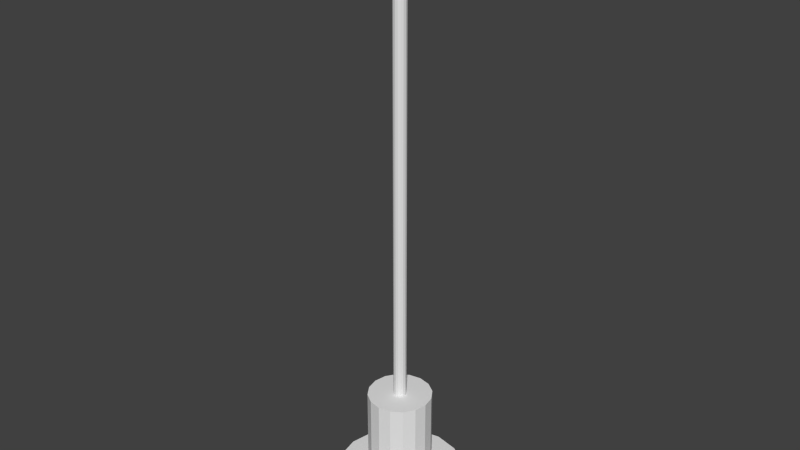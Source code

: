 # Source: antenna.blend  (saved by Blender 2.69.0; exported with 4.5.12 LTS)
import bpy
from mathutils import Matrix  # noqa: F401  (used for matrix-valued properties, if any)

bpy.ops.wm.read_factory_settings(use_empty=True)
scene = bpy.context.scene
scene.name = 'Scene'

# ---- collections
col_collection_1 = bpy.data.collections.new('Collection 1'); scene.collection.children.link(col_collection_1)

# ---- materials (node trees are filled in below, after node groups)
mat_metal_smooth_silver_001 = bpy.data.materials.new('metal-smooth-silver.001')

# ---- material node trees

# ---- world
world_world = bpy.data.worlds.new('World'); scene.world = world_world
world_world.color = (0.05088, 0.05088, 0.05088)
world_world.use_sun_shadow = False
world_world.sun_shadow_jitter_overblur = 0.0
world_world.cycles.sampling_method = 'MANUAL'
world_world.cycles.sample_map_resolution = 256

# ---- meshes
me_sphere = bpy.data.meshes.new('Sphere')
me_sphere.from_pydata([(-0.1951, 0.0, 46.31), (-0.3827, 0.0, 46.25), (-0.5556, 0.0, 46.16), (-0.7071, 0.0, 46.03), (-0.8315, 0.0, 45.88), (-0.9239, 0.0, 45.71), (-0.9808, 0.0, 45.52), (-1.0, 0.0, 45.33), (-0.9808, 0.0, 45.13), (-0.9239, 0.0, 44.94), (-0.8315, 0.0, 44.77), (-0.7071, 0.0, 44.62), (-0.5556, 0.0, 44.49), (-0.3827, 0.0, 44.4), (-0.1951, 0.0, 44.35), (3.258e-07, 0.0, 44.33), (-0.1913, 0.03806, 46.31), (-0.3753, 0.07466, 46.25), (-0.5449, 0.1084, 46.16), (-0.6935, 0.1379, 46.03), (-0.8155, 0.1622, 45.88), (-0.9061, 0.1802, 45.71), (-0.9619, 0.1913, 45.52), (-0.9808, 0.1951, 45.33), (-0.9619, 0.1913, 45.13), (-0.9061, 0.1802, 44.94), (-0.8155, 0.1622, 44.77), (-0.6935, 0.1379, 44.62), (-0.5449, 0.1084, 44.49), (-0.3753, 0.07466, 44.4), (-0.1913, 0.03806, 44.35), (-0.1802, 0.07466, 46.31), (-0.3536, 0.1464, 46.25), (-0.5133, 0.2126, 46.16), (-0.6533, 0.2706, 46.03), (-0.7682, 0.3182, 45.88), (-0.8536, 0.3536, 45.71), (-0.9061, 0.3753, 45.52), (-0.9239, 0.3827, 45.33), (-0.9061, 0.3753, 45.13), (-0.8536, 0.3536, 44.94), (-0.7682, 0.3182, 44.77), (-0.6533, 0.2706, 44.62), (-0.5133, 0.2126, 44.49), (-0.3536, 0.1464, 44.4), (-0.1802, 0.07466, 44.35), (-0.1622, 0.1084, 46.31), (-0.3182, 0.2126, 46.25), (-0.4619, 0.3087, 46.16), (-0.5879, 0.3928, 46.03), (-0.6913, 0.4619, 45.88), (-0.7682, 0.5133, 45.71), (-0.8155, 0.5449, 45.52), (-0.8315, 0.5556, 45.33), (-0.8155, 0.5449, 45.13), (-0.7682, 0.5133, 44.94), (-0.6913, 0.4619, 44.77), (-0.5879, 0.3928, 44.62), (-0.4619, 0.3087, 44.49), (-0.3182, 0.2126, 44.4), (-0.1622, 0.1084, 44.35), (-0.1379, 0.1379, 46.31), (-0.2706, 0.2706, 46.25), (-0.3928, 0.3928, 46.16), (-0.5, 0.5, 46.03), (-0.5879, 0.5879, 45.88), (-0.6533, 0.6533, 45.71), (-0.6935, 0.6935, 45.52), (-0.7071, 0.7071, 45.33), (-0.6935, 0.6935, 45.13), (-0.6533, 0.6533, 44.94), (-0.5879, 0.5879, 44.77), (-0.5, 0.5, 44.62), (-0.3928, 0.3928, 44.49), (-0.2706, 0.2706, 44.4), (-0.1379, 0.1379, 44.35), (-0.1084, 0.1622, 46.31), (-0.2126, 0.3182, 46.25), (-0.3087, 0.4619, 46.16), (-0.3928, 0.5879, 46.03), (-0.4619, 0.6913, 45.88), (-0.5133, 0.7682, 45.71), (-0.5449, 0.8155, 45.52), (-0.5556, 0.8315, 45.33), (-0.5449, 0.8155, 45.13), (-0.5133, 0.7682, 44.94), (-0.4619, 0.6913, 44.77), (-0.3928, 0.5879, 44.62), (-0.3087, 0.4619, 44.49), (-0.2126, 0.3182, 44.4), (-0.1084, 0.1622, 44.35), (-0.07466, 0.1802, 46.31), (-0.1464, 0.3536, 46.25), (-0.2126, 0.5133, 46.16), (-0.2706, 0.6533, 46.03), (-0.3182, 0.7682, 45.88), (-0.3536, 0.8536, 45.71), (-0.3753, 0.9061, 45.52), (-0.3827, 0.9239, 45.33), (-0.3753, 0.9061, 45.13), (-0.3536, 0.8536, 44.94), (-0.3182, 0.7682, 44.77), (-0.2706, 0.6533, 44.62), (-0.2126, 0.5133, 44.49), (-0.1464, 0.3536, 44.4), (-0.07466, 0.1802, 44.35), (-0.03806, 0.1913, 46.31), (-0.07466, 0.3753, 46.25), (-0.1084, 0.5449, 46.16), (-0.1379, 0.6935, 46.03), (-0.1622, 0.8155, 45.88), (-0.1802, 0.9061, 45.71), (-0.1913, 0.9619, 45.52), (-0.1951, 0.9808, 45.33), (-0.1913, 0.9619, 45.13), (-0.1802, 0.9061, 44.94), (-0.1622, 0.8155, 44.77), (-0.1379, 0.6935, 44.62), (-0.1084, 0.5449, 44.49), (-0.07466, 0.3753, 44.4), (-0.03806, 0.1913, 44.35), (3.364e-07, 0.1951, 46.31), (3.731e-07, 0.3827, 46.25), (3.802e-07, 0.5556, 46.16), (4.165e-07, 0.7071, 46.03), (3.882e-07, 0.8315, 45.88), (3.396e-07, 0.9239, 45.71), (4.025e-07, 0.9808, 45.52), (3.481e-07, 1.0, 45.33), (3.703e-07, 0.9808, 45.13), (3.951e-07, 0.9239, 44.94), (3.882e-07, 0.8315, 44.77), (4.165e-07, 0.7071, 44.62), (3.759e-07, 0.5556, 44.49), (3.309e-07, 0.3827, 44.4), (3.366e-07, 0.1951, 44.35), (0.03806, 0.1913, 46.31), (0.07466, 0.3753, 46.25), (0.1084, 0.5449, 46.16), (0.138, 0.6935, 46.03), (0.1622, 0.8155, 45.88), (0.1802, 0.9061, 45.71), (0.1913, 0.9619, 45.52), (0.1951, 0.9808, 45.33), (0.1913, 0.9619, 45.13), (0.1802, 0.9061, 44.94), (0.1622, 0.8155, 44.77), (0.138, 0.6935, 44.62), (0.1084, 0.5449, 44.49), (0.07466, 0.3753, 44.4), (0.03806, 0.1913, 44.35), (0.07466, 0.1802, 46.31), (0.1464, 0.3536, 46.25), (0.2126, 0.5133, 46.16), (0.2706, 0.6533, 46.03), (0.3182, 0.7682, 45.88), (0.3536, 0.8536, 45.71), (0.3753, 0.9061, 45.52), (0.3827, 0.9239, 45.33), (0.3753, 0.9061, 45.13), (0.3536, 0.8536, 44.94), (0.3182, 0.7682, 44.77), (0.2706, 0.6533, 44.62), (0.2126, 0.5133, 44.49), (0.1464, 0.3536, 44.4), (0.07466, 0.1802, 44.35), (0.1084, 0.1622, 46.31), (0.2126, 0.3182, 46.25), (0.3087, 0.4619, 46.16), (0.3928, 0.5879, 46.03), (0.4619, 0.6913, 45.88), (0.5133, 0.7682, 45.71), (0.5449, 0.8155, 45.52), (0.5556, 0.8315, 45.33), (0.5449, 0.8155, 45.13), (0.5133, 0.7682, 44.94), (0.4619, 0.6913, 44.77), (0.3928, 0.5879, 44.62), (0.3087, 0.4619, 44.49), (0.2126, 0.3182, 44.4), (0.1084, 0.1622, 44.35), (0.138, 0.1379, 46.31), (0.2706, 0.2706, 46.25), (0.3928, 0.3928, 46.16), (0.5, 0.5, 46.03), (0.5879, 0.5879, 45.88), (0.6533, 0.6533, 45.71), (0.6935, 0.6935, 45.52), (0.7071, 0.7071, 45.33), (0.6935, 0.6935, 45.13), (0.6533, 0.6533, 44.94), (0.5879, 0.5879, 44.77), (0.5, 0.5, 44.62), (0.3928, 0.3928, 44.49), (0.2706, 0.2706, 44.4), (0.138, 0.1379, 44.35), (0.1622, 0.1084, 46.31), (0.3182, 0.2126, 46.25), (0.4619, 0.3087, 46.16), (0.5879, 0.3928, 46.03), (0.6913, 0.4619, 45.88), (0.7682, 0.5133, 45.71), (0.8155, 0.5449, 45.52), (0.8315, 0.5556, 45.33), (0.8155, 0.5449, 45.13), (0.7682, 0.5133, 44.94), (0.6913, 0.4619, 44.77), (0.5879, 0.3928, 44.62), (0.4619, 0.3087, 44.49), (0.3182, 0.2126, 44.4), (0.1622, 0.1084, 44.35), (0.1802, 0.07466, 46.31), (0.3536, 0.1464, 46.25), (0.5133, 0.2126, 46.16), (0.6533, 0.2706, 46.03), (0.7682, 0.3182, 45.88), (0.8536, 0.3536, 45.71), (0.9061, 0.3753, 45.52), (0.9239, 0.3827, 45.33), (0.9061, 0.3753, 45.13), (0.8536, 0.3536, 44.94), (0.7682, 0.3182, 44.77), (0.6533, 0.2706, 44.62), (0.5133, 0.2126, 44.49), (0.3536, 0.1464, 44.4), (0.1802, 0.07466, 44.35), (0.1913, 0.03806, 46.31), (0.3753, 0.07466, 46.25), (0.5449, 0.1084, 46.16), (0.6935, 0.1379, 46.03), (0.8155, 0.1622, 45.88), (0.9061, 0.1802, 45.71), (0.9619, 0.1913, 45.52), (0.9808, 0.1951, 45.33), (0.9619, 0.1913, 45.13), (0.9061, 0.1802, 44.94), (0.8155, 0.1622, 44.77), (0.6935, 0.1379, 44.62), (0.5449, 0.1084, 44.49), (0.3753, 0.07466, 44.4), (0.1913, 0.03806, 44.35), (0.1951, -1.85e-08, 46.31), (0.3827, -7.206e-08, 46.25), (0.5556, -9.813e-08, 46.16), (0.7071, -1.331e-07, 46.03), (0.8315, -1.224e-07, 45.88), (0.9239, -5.921e-08, 45.71), (0.9808, -1.221e-07, 45.52), (1.0, -1.145e-07, 45.33), (0.9808, -7.524e-08, 45.13), (0.9239, -6.785e-08, 44.94), (0.8315, -1.224e-07, 44.77), (0.7071, -1.331e-07, 44.62), (0.5556, -9.68e-08, 44.49), (0.3827, -4.299e-08, 44.4), (0.1951, -1.509e-08, 44.35), (0.1913, -0.03806, 46.31), (0.3753, -0.07466, 46.25), (0.5449, -0.1084, 46.16), (0.6935, -0.1379, 46.03), (0.8155, -0.1622, 45.88), (0.9061, -0.1802, 45.71), (0.9619, -0.1913, 45.52), (0.9808, -0.1951, 45.33), (0.9619, -0.1913, 45.13), (0.9061, -0.1802, 44.94), (0.8155, -0.1622, 44.77), (0.6935, -0.1379, 44.62), (0.5449, -0.1084, 44.49), (0.3753, -0.07466, 44.4), (0.1913, -0.03806, 44.35), (0.1802, -0.07466, 46.31), (0.3536, -0.1464, 46.25), (0.5133, -0.2126, 46.16), (0.6533, -0.2706, 46.03), (0.7682, -0.3182, 45.88), (0.8536, -0.3536, 45.71), (0.9061, -0.3753, 45.52), (0.9239, -0.3827, 45.33), (0.9061, -0.3753, 45.13), (0.8536, -0.3536, 44.94), (0.7682, -0.3182, 44.77), (0.6533, -0.2706, 44.62), (0.5133, -0.2126, 44.49), (0.3536, -0.1464, 44.4), (0.1802, -0.07466, 44.35), (0.1622, -0.1084, 46.31), (0.3182, -0.2126, 46.25), (0.4619, -0.3087, 46.16), (0.5879, -0.3928, 46.03), (0.6913, -0.4619, 45.88), (0.7682, -0.5133, 45.71), (0.8155, -0.5449, 45.52), (0.8315, -0.5556, 45.33), (0.8155, -0.5449, 45.13), (0.7682, -0.5133, 44.94), (0.6913, -0.4619, 44.77), (0.5879, -0.3928, 44.62), (0.4619, -0.3087, 44.49), (0.3182, -0.2126, 44.4), (0.1622, -0.1084, 44.35), (0.138, -0.1379, 46.31), (0.2706, -0.2706, 46.25), (0.3928, -0.3928, 46.16), (0.5, -0.5, 46.03), (0.5879, -0.5879, 45.88), (0.6533, -0.6533, 45.71), (0.6935, -0.6935, 45.52), (0.7071, -0.7071, 45.33), (0.6935, -0.6935, 45.13), (0.6533, -0.6533, 44.94), (0.5879, -0.5879, 44.77), (0.5, -0.5, 44.62), (0.3928, -0.3928, 44.49), (0.2706, -0.2706, 44.4), (0.138, -0.1379, 44.35), (0.1084, -0.1622, 46.31), (0.2126, -0.3182, 46.25), (0.3087, -0.4619, 46.16), (0.3928, -0.5879, 46.03), (0.4619, -0.6913, 45.88), (0.5133, -0.7682, 45.71), (0.5449, -0.8155, 45.52), (0.5556, -0.8315, 45.33), (0.5449, -0.8155, 45.13), (0.5133, -0.7682, 44.94), (0.4619, -0.6913, 44.77), (0.3928, -0.5879, 44.62), (0.3087, -0.4619, 44.49), (0.2126, -0.3182, 44.4), (0.1084, -0.1622, 44.35), (0.07466, -0.1802, 46.31), (0.1464, -0.3536, 46.25), (0.2126, -0.5133, 46.16), (0.2706, -0.6533, 46.03), (0.3182, -0.7682, 45.88), (0.3536, -0.8536, 45.71), (0.3753, -0.9061, 45.52), (0.3827, -0.9239, 45.33), (0.3753, -0.9061, 45.13), (0.3536, -0.8536, 44.94), (0.3182, -0.7682, 44.77), (0.2706, -0.6533, 44.62), (0.2126, -0.5133, 44.49), (0.1464, -0.3536, 44.4), (0.07466, -0.1802, 44.35), (0.03806, -0.1913, 46.31), (0.07466, -0.3753, 46.25), (0.1084, -0.5449, 46.16), (0.1379, -0.6935, 46.03), (0.1622, -0.8155, 45.88), (0.1802, -0.9061, 45.71), (0.1913, -0.9619, 45.52), (0.1951, -0.9808, 45.33), (0.1913, -0.9619, 45.13), (0.1802, -0.9061, 44.94), (0.1622, -0.8155, 44.77), (0.1379, -0.6935, 44.62), (0.1084, -0.5449, 44.49), (0.07466, -0.3753, 44.4), (0.03806, -0.1913, 44.35), (2.965e-07, -0.1951, 46.31), (2.151e-07, -0.3827, 46.25), (1.831e-07, -0.5556, 46.16), (1.364e-07, -0.7071, 46.03), (1.501e-07, -0.8315, 45.88), (1.781e-07, -0.9239, 45.71), (8.306e-08, -0.9808, 45.52), (1.229e-07, -1.0, 45.33), (1.475e-07, -0.9808, 45.13), (2.133e-07, -0.9239, 44.94), (1.501e-07, -0.8315, 44.77), (1.364e-07, -0.7071, 44.62), (2.136e-07, -0.5556, 44.49), (2.573e-07, -0.3827, 44.4), (2.97e-07, -0.1951, 44.35), (-0.03806, -0.1913, 46.31), (-0.07466, -0.3753, 46.25), (-0.1084, -0.5449, 46.16), (-0.1379, -0.6935, 46.03), (-0.1622, -0.8155, 45.88), (-0.1802, -0.9061, 45.71), (-0.1913, -0.9619, 45.52), (-0.1951, -0.9808, 45.33), (-0.1913, -0.9619, 45.13), (-0.1802, -0.9061, 44.94), (-0.1622, -0.8155, 44.77), (-0.1379, -0.6935, 44.62), (-0.1084, -0.5449, 44.49), (-0.07466, -0.3753, 44.4), (-0.03806, -0.1913, 44.35), (-0.07466, -0.1802, 46.31), (-0.1464, -0.3536, 46.25), (-0.2126, -0.5133, 46.16), (-0.2706, -0.6533, 46.03), (-0.3182, -0.7682, 45.88), (-0.3536, -0.8536, 45.71), (-0.3753, -0.9061, 45.52), (-0.3827, -0.9239, 45.33), (-0.3753, -0.9061, 45.13), (-0.3536, -0.8536, 44.94), (-0.3182, -0.7682, 44.77), (-0.2706, -0.6533, 44.62), (-0.2126, -0.5133, 44.49), (-0.1464, -0.3536, 44.4), (-0.07466, -0.1802, 44.35), (-0.1084, -0.1622, 46.31), (-0.2126, -0.3182, 46.25), (-0.3087, -0.4619, 46.16), (-0.3928, -0.5879, 46.03), (-0.4619, -0.6913, 45.88), (-0.5133, -0.7682, 45.71), (-0.5449, -0.8155, 45.52), (-0.5556, -0.8315, 45.33), (-0.5449, -0.8155, 45.13), (-0.5133, -0.7682, 44.94), (-0.4619, -0.6913, 44.77), (-0.3928, -0.5879, 44.62), (-0.3087, -0.4619, 44.49), (-0.2126, -0.3182, 44.4), (-0.1084, -0.1622, 44.35), (9.544e-08, -2.304e-07, 46.33), (-0.1379, -0.1379, 46.31), (-0.2706, -0.2706, 46.25), (-0.3928, -0.3928, 46.16), (-0.5, -0.5, 46.03), (-0.5879, -0.5879, 45.88), (-0.6533, -0.6533, 45.71), (-0.6935, -0.6935, 45.52), (-0.7071, -0.7071, 45.33), (-0.6935, -0.6935, 45.13), (-0.6533, -0.6533, 44.94), (-0.5879, -0.5879, 44.77), (-0.5, -0.5, 44.62), (-0.3928, -0.3928, 44.49), (-0.2706, -0.2706, 44.4), (-0.1379, -0.1379, 44.35), (-0.1622, -0.1084, 46.31), (-0.3182, -0.2126, 46.25), (-0.4619, -0.3087, 46.16), (-0.5879, -0.3928, 46.03), (-0.6913, -0.4619, 45.88), (-0.7682, -0.5133, 45.71), (-0.8155, -0.5449, 45.52), (-0.8315, -0.5556, 45.33), (-0.8155, -0.5449, 45.13), (-0.7682, -0.5133, 44.94), (-0.6913, -0.4619, 44.77), (-0.5879, -0.3928, 44.62), (-0.4619, -0.3087, 44.49), (-0.3182, -0.2126, 44.4), (-0.1622, -0.1084, 44.35), (-0.1802, -0.07466, 46.31), (-0.3536, -0.1464, 46.25), (-0.5133, -0.2126, 46.16), (-0.6533, -0.2706, 46.03), (-0.7682, -0.3182, 45.88), (-0.8536, -0.3536, 45.71), (-0.9061, -0.3753, 45.52), (-0.9239, -0.3827, 45.33), (-0.9061, -0.3753, 45.13), (-0.8536, -0.3536, 44.94), (-0.7682, -0.3182, 44.77), (-0.6533, -0.2706, 44.62), (-0.5133, -0.2126, 44.49), (-0.3536, -0.1464, 44.4), (-0.1802, -0.07466, 44.35), (-0.1913, -0.03806, 46.31), (-0.3753, -0.07466, 46.25), (-0.5449, -0.1084, 46.16), (-0.6935, -0.1379, 46.03), (-0.8155, -0.1622, 45.88), (-0.9061, -0.1802, 45.71), (-0.9619, -0.1913, 45.52), (-0.9808, -0.1951, 45.33), (-0.9619, -0.1913, 45.13), (-0.9061, -0.1802, 44.94), (-0.8155, -0.1622, 44.77), (-0.6935, -0.1379, 44.62), (-0.5449, -0.1084, 44.49), (-0.3753, -0.07466, 44.4), (-0.1913, -0.03806, 44.35), (0.0, 5.0, 0.0), (0.0, 5.0, 1.515), (1.913, 4.619, 0.0), (1.913, 4.619, 1.515), (3.536, 3.536, 0.0), (3.536, 3.536, 1.515), (4.619, 1.913, 0.0), (4.619, 1.913, 1.515), (5.0, -2.186e-07, 0.0), (5.0, -2.186e-07, 1.515), (4.619, -1.913, 0.0), (4.619, -1.913, 1.515), (3.536, -3.536, 0.0), (3.536, -3.536, 1.515), (1.913, -4.619, 0.0), (1.913, -4.619, 1.515), (7.55e-07, -5.0, 0.0), (7.55e-07, -5.0, 1.515), (-1.913, -4.619, 0.0), (-1.913, -4.619, 1.515), (-3.536, -3.536, 0.0), (-3.536, -3.536, 1.515), (-4.619, -1.913, 0.0), (-4.619, -1.913, 1.515), (-5.0, 5.962e-08, 0.0), (-5.0, 5.962e-08, 1.515), (-4.619, 1.913, 0.0), (-4.619, 1.913, 1.515), (-3.536, 3.536, 0.0), (-3.536, 3.536, 1.515), (-1.913, 4.619, 0.0), (-1.913, 4.619, 1.515), (2.145e-07, 2.5, 1.515), (0.9567, 2.31, 1.515), (1.768, 1.768, 1.515), (2.31, 0.9567, 1.515), (2.5, -1.049e-07, 1.515), (2.31, -0.9567, 1.515), (1.768, -1.768, 1.515), (0.9567, -2.31, 1.515), (5.92e-07, -2.5, 1.515), (-0.9567, -2.31, 1.515), (-1.768, -1.768, 1.515), (-2.31, -0.9567, 1.515), (-2.5, 3.416e-08, 1.515), (-2.31, 0.9567, 1.515), (-1.768, 1.768, 1.515), (-0.9567, 2.31, 1.515), (2.145e-07, 2.5, 8.704), (0.9567, 2.31, 8.704), (1.768, 1.768, 8.704), (2.31, 0.9567, 8.704), (2.5, -1.049e-07, 8.704), (2.31, -0.9567, 8.704), (1.768, -1.768, 8.704), (0.9567, -2.31, 8.704), (5.92e-07, -2.5, 8.704), (-0.9567, -2.31, 8.704), (-1.768, -1.768, 8.704), (-2.31, -0.9567, 8.704), (-2.5, 3.416e-08, 8.704), (-2.31, 0.9567, 8.704), (-1.768, 1.768, 8.704), (-0.9567, 2.31, 8.704), (4.148e-07, 0.5, 8.704), (0.1913, 0.4619, 8.704), (0.3536, 0.3536, 8.704), (0.4619, 0.1913, 8.704), (0.5, -1.707e-08, 8.704), (0.4619, -0.1913, 8.704), (0.3536, -0.3536, 8.704), (0.1913, -0.4619, 8.704), (4.903e-07, -0.5, 8.704), (-0.1913, -0.4619, 8.704), (-0.3536, -0.3536, 8.704), (-0.4619, -0.1913, 8.704), (-0.5, 1.074e-08, 8.704), (-0.4619, 0.1913, 8.704), (-0.3536, 0.3536, 8.704), (-0.1913, 0.4619, 8.704), (4.148e-07, 0.5, 44.86), (0.1913, 0.4619, 44.86), (0.3536, 0.3536, 44.86), (0.4619, 0.1913, 44.86), (0.5, -1.707e-08, 44.86), (0.4619, -0.1913, 44.86), (0.3536, -0.3536, 44.86), (0.1913, -0.4619, 44.86), (4.903e-07, -0.5, 44.86), (-0.1913, -0.4619, 44.86), (-0.3536, -0.3536, 44.86), (-0.4619, -0.1913, 44.86), (-0.5, 1.074e-08, 44.86), (-0.4619, 0.1913, 44.86), (-0.3536, 0.3536, 44.86), (-0.1913, 0.4619, 44.86)], [], [(12, 11, 27, 28), (8, 7, 23, 24), (4, 3, 19, 20), (13, 12, 28, 29), (9, 8, 24, 25), (5, 4, 20, 21), (1, 0, 16, 17), (2, 1, 17, 18), (14, 13, 29, 30), (10, 9, 25, 26), (6, 5, 21, 22), (7, 6, 22, 23), (3, 2, 18, 19), (11, 10, 26, 27), (28, 27, 42, 43), (24, 23, 38, 39), (20, 19, 34, 35), (17, 16, 31, 32), (29, 28, 43, 44), (25, 24, 39, 40), (21, 20, 35, 36), (22, 21, 36, 37), (18, 17, 32, 33), (30, 29, 44, 45), (26, 25, 40, 41), (27, 26, 41, 42), (23, 22, 37, 38), (19, 18, 33, 34), (34, 33, 48, 49), (42, 41, 56, 57), (38, 37, 52, 53), (39, 38, 53, 54), (35, 34, 49, 50), (43, 42, 57, 58), (44, 43, 58, 59), (40, 39, 54, 55), (36, 35, 50, 51), (32, 31, 46, 47), (45, 44, 59, 60), (41, 40, 55, 56), (37, 36, 51, 52), (33, 32, 47, 48), (56, 55, 70, 71), (52, 51, 66, 67), (48, 47, 62, 63), (60, 59, 74, 75), (57, 56, 71, 72), (53, 52, 67, 68), (49, 48, 63, 64), (58, 57, 72, 73), (54, 53, 68, 69), (50, 49, 64, 65), (51, 50, 65, 66), (47, 46, 61, 62), (59, 58, 73, 74), (55, 54, 69, 70), (74, 73, 88, 89), (70, 69, 84, 85), (66, 65, 80, 81), (62, 61, 76, 77), (63, 62, 77, 78), (75, 74, 89, 90), (71, 70, 85, 86), (67, 66, 81, 82), (68, 67, 82, 83), (64, 63, 78, 79), (72, 71, 86, 87), (73, 72, 87, 88), (69, 68, 83, 84), (65, 64, 79, 80), (80, 79, 94, 95), (88, 87, 102, 103), (84, 83, 98, 99), (85, 84, 99, 100), (81, 80, 95, 96), (77, 76, 91, 92), (89, 88, 103, 104), (90, 89, 104, 105), (86, 85, 100, 101), (82, 81, 96, 97), (78, 77, 92, 93), (87, 86, 101, 102), (83, 82, 97, 98), (79, 78, 93, 94), (102, 101, 116, 117), (98, 97, 112, 113), (94, 93, 108, 109), (103, 102, 117, 118), (99, 98, 113, 114), (95, 94, 109, 110), (92, 91, 106, 107), (104, 103, 118, 119), (100, 99, 114, 115), (96, 95, 110, 111), (97, 96, 111, 112), (93, 92, 107, 108), (105, 104, 119, 120), (101, 100, 115, 116), (120, 119, 134, 135), (116, 115, 130, 131), (112, 111, 126, 127), (108, 107, 122, 123), (109, 108, 123, 124), (117, 116, 131, 132), (113, 112, 127, 128), (114, 113, 128, 129), (110, 109, 124, 125), (118, 117, 132, 133), (119, 118, 133, 134), (115, 114, 129, 130), (111, 110, 125, 126), (107, 106, 121, 122), (126, 125, 140, 141), (122, 121, 136, 137), (134, 133, 148, 149), (130, 129, 144, 145), (131, 130, 145, 146), (127, 126, 141, 142), (123, 122, 137, 138), (135, 134, 149, 150), (132, 131, 146, 147), (128, 127, 142, 143), (124, 123, 138, 139), (133, 132, 147, 148), (129, 128, 143, 144), (125, 124, 139, 140), (148, 147, 162, 163), (144, 143, 158, 159), (140, 139, 154, 155), (149, 148, 163, 164), (145, 144, 159, 160), (141, 140, 155, 156), (137, 136, 151, 152), (138, 137, 152, 153), (150, 149, 164, 165), (146, 145, 160, 161), (142, 141, 156, 157), (143, 142, 157, 158), (139, 138, 153, 154), (147, 146, 161, 162), (162, 161, 176, 177), (158, 157, 172, 173), (154, 153, 168, 169), (155, 154, 169, 170), (163, 162, 177, 178), (159, 158, 173, 174), (160, 159, 174, 175), (156, 155, 170, 171), (152, 151, 166, 167), (164, 163, 178, 179), (165, 164, 179, 180), (161, 160, 175, 176), (157, 156, 171, 172), (153, 152, 167, 168), (172, 171, 186, 187), (168, 167, 182, 183), (180, 179, 194, 195), (176, 175, 190, 191), (177, 176, 191, 192), (173, 172, 187, 188), (169, 168, 183, 184), (178, 177, 192, 193), (174, 173, 188, 189), (170, 169, 184, 185), (167, 166, 181, 182), (179, 178, 193, 194), (175, 174, 189, 190), (171, 170, 185, 186), (194, 193, 208, 209), (190, 189, 204, 205), (186, 185, 200, 201), (182, 181, 196, 197), (195, 194, 209, 210), (191, 190, 205, 206), (187, 186, 201, 202), (183, 182, 197, 198), (184, 183, 198, 199), (192, 191, 206, 207), (188, 187, 202, 203), (189, 188, 203, 204), (185, 184, 199, 200), (193, 192, 207, 208), (208, 207, 222, 223), (204, 203, 218, 219), (200, 199, 214, 215), (201, 200, 215, 216), (197, 196, 211, 212), (209, 208, 223, 224), (205, 204, 219, 220), (206, 205, 220, 221), (202, 201, 216, 217), (198, 197, 212, 213), (210, 209, 224, 225), (207, 206, 221, 222), (203, 202, 217, 218), (199, 198, 213, 214), (218, 217, 232, 233), (214, 213, 228, 229), (222, 221, 236, 237), (223, 222, 237, 238), (219, 218, 233, 234), (215, 214, 229, 230), (224, 223, 238, 239), (220, 219, 234, 235), (216, 215, 230, 231), (212, 211, 226, 227), (213, 212, 227, 228), (225, 224, 239, 240), (221, 220, 235, 236), (217, 216, 231, 232), (240, 239, 254, 255), (236, 235, 250, 251), (232, 231, 246, 247), (228, 227, 242, 243), (237, 236, 251, 252), (233, 232, 247, 248), (229, 228, 243, 244), (230, 229, 244, 245), (238, 237, 252, 253), (234, 233, 248, 249), (235, 234, 249, 250), (231, 230, 245, 246), (227, 226, 241, 242), (239, 238, 253, 254), (242, 241, 256, 257), (254, 253, 268, 269), (250, 249, 264, 265), (246, 245, 260, 261), (247, 246, 261, 262), (243, 242, 257, 258), (255, 254, 269, 270), (251, 250, 265, 266), (252, 251, 266, 267), (248, 247, 262, 263), (244, 243, 258, 259), (253, 252, 267, 268), (249, 248, 263, 264), (245, 244, 259, 260), (264, 263, 278, 279), (260, 259, 274, 275), (268, 267, 282, 283), (269, 268, 283, 284), (265, 264, 279, 280), (261, 260, 275, 276), (257, 256, 271, 272), (270, 269, 284, 285), (266, 265, 280, 281), (262, 261, 276, 277), (258, 257, 272, 273), (259, 258, 273, 274), (267, 266, 281, 282), (263, 262, 277, 278), (282, 281, 296, 297), (278, 277, 292, 293), (274, 273, 288, 289), (283, 282, 297, 298), (279, 278, 293, 294), (275, 274, 289, 290), (276, 275, 290, 291), (272, 271, 286, 287), (284, 283, 298, 299), (280, 279, 294, 295), (281, 280, 295, 296), (277, 276, 291, 292), (273, 272, 287, 288), (285, 284, 299, 300), (288, 287, 302, 303), (300, 299, 314, 315), (296, 295, 310, 311), (292, 291, 306, 307), (293, 292, 307, 308), (289, 288, 303, 304), (297, 296, 311, 312), (298, 297, 312, 313), (294, 293, 308, 309), (290, 289, 304, 305), (299, 298, 313, 314), (295, 294, 309, 310), (291, 290, 305, 306), (287, 286, 301, 302), (310, 309, 324, 325), (306, 305, 320, 321), (302, 301, 316, 317), (314, 313, 328, 329), (315, 314, 329, 330), (311, 310, 325, 326), (307, 306, 321, 322), (303, 302, 317, 318), (312, 311, 326, 327), (308, 307, 322, 323), (304, 303, 318, 319), (305, 304, 319, 320), (313, 312, 327, 328), (309, 308, 323, 324), (328, 327, 342, 343), (324, 323, 338, 339), (320, 319, 334, 335), (317, 316, 331, 332), (329, 328, 343, 344), (325, 324, 339, 340), (321, 320, 335, 336), (322, 321, 336, 337), (318, 317, 332, 333), (330, 329, 344, 345), (326, 325, 340, 341), (327, 326, 341, 342), (323, 322, 337, 338), (319, 318, 333, 334), (334, 333, 348, 349), (342, 341, 356, 357), (338, 337, 352, 353), (339, 338, 353, 354), (335, 334, 349, 350), (343, 342, 357, 358), (344, 343, 358, 359), (340, 339, 354, 355), (336, 335, 350, 351), (332, 331, 346, 347), (345, 344, 359, 360), (341, 340, 355, 356), (337, 336, 351, 352), (333, 332, 347, 348), (356, 355, 370, 371), (352, 351, 366, 367), (348, 347, 362, 363), (360, 359, 374, 375), (357, 356, 371, 372), (353, 352, 367, 368), (349, 348, 363, 364), (358, 357, 372, 373), (354, 353, 368, 369), (350, 349, 364, 365), (351, 350, 365, 366), (347, 346, 361, 362), (359, 358, 373, 374), (355, 354, 369, 370), (374, 373, 388, 389), (370, 369, 384, 385), (366, 365, 380, 381), (362, 361, 376, 377), (363, 362, 377, 378), (375, 374, 389, 390), (371, 370, 385, 386), (367, 366, 381, 382), (368, 367, 382, 383), (364, 363, 378, 379), (372, 371, 386, 387), (373, 372, 387, 388), (369, 368, 383, 384), (365, 364, 379, 380), (380, 379, 394, 395), (388, 387, 402, 403), (384, 383, 398, 399), (385, 384, 399, 400), (381, 380, 395, 396), (377, 376, 391, 392), (389, 388, 403, 404), (390, 389, 404, 405), (386, 385, 400, 401), (382, 381, 396, 397), (378, 377, 392, 393), (387, 386, 401, 402), (383, 382, 397, 398), (379, 378, 393, 394), (402, 401, 416, 417), (398, 397, 412, 413), (394, 393, 408, 409), (403, 402, 417, 418), (399, 398, 413, 414), (395, 394, 409, 410), (392, 391, 406, 407), (404, 403, 418, 419), (400, 399, 414, 415), (396, 395, 410, 411), (397, 396, 411, 412), (393, 392, 407, 408), (405, 404, 419, 420), (401, 400, 415, 416), (420, 419, 435, 436), (416, 415, 431, 432), (412, 411, 427, 428), (408, 407, 423, 424), (409, 408, 424, 425), (417, 416, 432, 433), (413, 412, 428, 429), (414, 413, 429, 430), (410, 409, 425, 426), (418, 417, 433, 434), (419, 418, 434, 435), (415, 414, 430, 431), (411, 410, 426, 427), (407, 406, 422, 423), (427, 426, 441, 442), (423, 422, 437, 438), (435, 434, 449, 450), (431, 430, 445, 446), (432, 431, 446, 447), (428, 427, 442, 443), (424, 423, 438, 439), (436, 435, 450, 451), (433, 432, 447, 448), (429, 428, 443, 444), (425, 424, 439, 440), (434, 433, 448, 449), (430, 429, 444, 445), (426, 425, 440, 441), (449, 448, 463, 464), (445, 444, 459, 460), (441, 440, 455, 456), (450, 449, 464, 465), (446, 445, 460, 461), (442, 441, 456, 457), (438, 437, 452, 453), (439, 438, 453, 454), (451, 450, 465, 466), (447, 446, 461, 462), (443, 442, 457, 458), (444, 443, 458, 459), (440, 439, 454, 455), (448, 447, 462, 463), (463, 462, 477, 478), (459, 458, 473, 474), (455, 454, 469, 470), (456, 455, 470, 471), (464, 463, 478, 479), (460, 459, 474, 475), (461, 460, 475, 476), (457, 456, 471, 472), (453, 452, 467, 468), (465, 464, 479, 480), (466, 465, 480, 481), (462, 461, 476, 477), (458, 457, 472, 473), (454, 453, 468, 469), (0, 421, 16), (15, 14, 30), (16, 421, 31), (15, 30, 45), (15, 45, 60), (31, 421, 46), (15, 60, 75), (46, 421, 61), (15, 75, 90), (61, 421, 76), (76, 421, 91), (15, 90, 105), (15, 105, 120), (91, 421, 106), (15, 120, 135), (106, 421, 121), (15, 135, 150), (121, 421, 136), (136, 421, 151), (15, 150, 165), (15, 165, 180), (151, 421, 166), (15, 180, 195), (166, 421, 181), (15, 195, 210), (181, 421, 196), (196, 421, 211), (15, 210, 225), (15, 225, 240), (211, 421, 226), (15, 240, 255), (226, 421, 241), (15, 255, 270), (241, 421, 256), (256, 421, 271), (15, 270, 285), (15, 285, 300), (271, 421, 286), (15, 300, 315), (286, 421, 301), (15, 315, 330), (301, 421, 316), (316, 421, 331), (15, 330, 345), (15, 345, 360), (331, 421, 346), (15, 360, 375), (346, 421, 361), (15, 375, 390), (361, 421, 376), (376, 421, 391), (15, 390, 405), (15, 405, 420), (391, 421, 406), (15, 420, 436), (406, 421, 422), (15, 436, 451), (422, 421, 437), (437, 421, 452), (15, 451, 466), (15, 466, 481), (452, 421, 467), (473, 472, 5, 6), (469, 468, 1, 2), (481, 480, 13, 14), (477, 476, 9, 10), (478, 477, 10, 11), (474, 473, 6, 7), (470, 469, 2, 3), (15, 481, 14), (479, 478, 11, 12), (475, 474, 7, 8), (471, 470, 3, 4), (467, 421, 0), (468, 467, 0, 1), (480, 479, 12, 13), (476, 475, 8, 9), (472, 471, 4, 5), (482, 483, 485, 484), (484, 485, 487, 486), (486, 487, 489, 488), (488, 489, 491, 490), (490, 491, 493, 492), (492, 493, 495, 494), (494, 495, 497, 496), (496, 497, 499, 498), (498, 499, 501, 500), (500, 501, 503, 502), (502, 503, 505, 504), (504, 505, 507, 506), (506, 507, 509, 508), (508, 509, 511, 510), (509, 507, 526, 527), (512, 513, 483, 482), (510, 511, 513, 512), (482, 484, 486, 488, 490, 492, 494, 496, 498, 500, 502, 504, 506, 508, 510, 512), (529, 528, 544, 545), (493, 491, 518, 519), (501, 499, 522, 523), (483, 513, 529, 514), (499, 497, 521, 522), (507, 505, 525, 526), (491, 489, 517, 518), (505, 503, 524, 525), (489, 487, 516, 517), (513, 511, 528, 529), (497, 495, 520, 521), (495, 493, 519, 520), (503, 501, 523, 524), (487, 485, 515, 516), (485, 483, 514, 515), (511, 509, 527, 528), (533, 532, 548, 549), (525, 524, 540, 541), (521, 520, 536, 537), (517, 516, 532, 533), (514, 529, 545, 530), (526, 525, 541, 542), (522, 521, 537, 538), (518, 517, 533, 534), (519, 518, 534, 535), (515, 514, 530, 531), (527, 526, 542, 543), (523, 522, 538, 539), (524, 523, 539, 540), (520, 519, 535, 536), (516, 515, 531, 532), (528, 527, 543, 544), (557, 556, 572, 573), (545, 544, 560, 561), (541, 540, 556, 557), (537, 536, 552, 553), (538, 537, 553, 554), (534, 533, 549, 550), (530, 545, 561, 546), (542, 541, 557, 558), (543, 542, 558, 559), (539, 538, 554, 555), (535, 534, 550, 551), (531, 530, 546, 547), (544, 543, 559, 560), (540, 539, 555, 556), (536, 535, 551, 552), (532, 531, 547, 548), (563, 562, 577, 576, 575, 574, 573, 572, 571, 570, 569, 568, 567, 566, 565, 564), (553, 552, 568, 569), (549, 548, 564, 565), (561, 560, 576, 577), (546, 561, 577, 562), (558, 557, 573, 574), (554, 553, 569, 570), (550, 549, 565, 566), (547, 546, 562, 563), (559, 558, 574, 575), (555, 554, 570, 571), (551, 550, 566, 567), (552, 551, 567, 568), (548, 547, 563, 564), (560, 559, 575, 576), (556, 555, 571, 572)])
_uv = me_sphere.uv_layers.new(name='UVMap')
_uv.uv.foreach_set('vector', [0.3737, 0.1782, 0.3718, 0.1755, 0.3744, 0.174, 0.3758, 0.177, 0.4073, 0.1784, 0.4115, 0.1781, 0.4115, 0.1819, 0.4073, 0.1821, 0.4236, 0.1802, 0.4269, 0.1817, 0.4269, 0.1843, 0.4236, 0.1833, 0.3759, 0.1812, 0.3737, 0.1782, 0.3758, 0.177, 0.3773, 0.1804, 0.4032, 0.1791, 0.4073, 0.1784, 0.4073, 0.1821, 0.4032, 0.1825, 0.4198, 0.1791, 0.4236, 0.1802, 0.4236, 0.1833, 0.4198, 0.1825, 0.03964, 0.418, 0.03633, 0.4156, 0.03674, 0.4149, 0.04046, 0.4166, 0.04269, 0.4202, 0.03964, 0.418, 0.04046, 0.4166, 0.04388, 0.4181, 0.3783, 0.1845, 0.3759, 0.1812, 0.3773, 0.1804, 0.379, 0.1841, 0.3994, 0.1802, 0.4032, 0.1791, 0.4032, 0.1825, 0.3994, 0.1833, 0.4158, 0.1784, 0.4198, 0.1791, 0.4198, 0.1825, 0.4158, 0.1821, 0.4115, 0.1781, 0.4158, 0.1784, 0.4158, 0.1821, 0.4115, 0.1819, 0.04537, 0.4221, 0.04269, 0.4202, 0.04388, 0.4181, 0.04688, 0.4195, 0.3961, 0.1817, 0.3994, 0.1802, 0.3994, 0.1833, 0.3961, 0.1843, 0.3758, 0.177, 0.3744, 0.174, 0.3772, 0.173, 0.378, 0.1762, 0.4073, 0.1821, 0.4115, 0.1819, 0.4115, 0.186, 0.4073, 0.1861, 0.4236, 0.1833, 0.4269, 0.1843, 0.4269, 0.1872, 0.4236, 0.1867, 0.04046, 0.4166, 0.03674, 0.4149, 0.03701, 0.4141, 0.04098, 0.415, 0.3773, 0.1804, 0.3758, 0.177, 0.378, 0.1762, 0.3789, 0.1799, 0.4032, 0.1825, 0.4073, 0.1821, 0.4073, 0.1861, 0.4032, 0.1863, 0.4198, 0.1825, 0.4236, 0.1833, 0.4236, 0.1867, 0.4198, 0.1863, 0.4158, 0.1821, 0.4198, 0.1825, 0.4198, 0.1863, 0.4158, 0.1861, 0.04388, 0.4181, 0.04046, 0.4166, 0.04098, 0.415, 0.04465, 0.4159, 0.379, 0.1841, 0.3773, 0.1804, 0.3789, 0.1799, 0.3798, 0.1839, 0.3994, 0.1833, 0.4032, 0.1825, 0.4032, 0.1863, 0.3994, 0.1867, 0.3961, 0.1843, 0.3994, 0.1833, 0.3994, 0.1867, 0.3961, 0.1872, 0.4115, 0.1819, 0.4158, 0.1821, 0.4158, 0.1861, 0.4115, 0.186, 0.04688, 0.4195, 0.04388, 0.4181, 0.04465, 0.4159, 0.04786, 0.4167, 0.04786, 0.4167, 0.04465, 0.4159, 0.04496, 0.4136, 0.04825, 0.4137, 0.3961, 0.1872, 0.3994, 0.1867, 0.3994, 0.1902, 0.3961, 0.1902, 0.4115, 0.186, 0.4158, 0.1861, 0.4158, 0.1902, 0.4115, 0.1902, 0.4073, 0.1861, 0.4115, 0.186, 0.4115, 0.1902, 0.4073, 0.1902, 0.4236, 0.1867, 0.4269, 0.1872, 0.4269, 0.1902, 0.4236, 0.1902, 0.378, 0.1762, 0.3772, 0.173, 0.3802, 0.1726, 0.3803, 0.1759, 0.3789, 0.1799, 0.378, 0.1762, 0.3803, 0.1759, 0.3805, 0.1797, 0.4032, 0.1863, 0.4073, 0.1861, 0.4073, 0.1902, 0.4032, 0.1902, 0.4198, 0.1863, 0.4236, 0.1867, 0.4236, 0.1902, 0.4198, 0.1902, 0.04098, 0.415, 0.03701, 0.4141, 0.03712, 0.4133, 0.0412, 0.4134, 0.3798, 0.1839, 0.3789, 0.1799, 0.3805, 0.1797, 0.3806, 0.1838, 0.3994, 0.1867, 0.4032, 0.1863, 0.4032, 0.1902, 0.3994, 0.1902, 0.4158, 0.1861, 0.4198, 0.1863, 0.4198, 0.1902, 0.4158, 0.1902, 0.04465, 0.4159, 0.04098, 0.415, 0.0412, 0.4134, 0.04496, 0.4136, 0.3994, 0.1902, 0.4032, 0.1902, 0.4032, 0.1941, 0.3994, 0.1938, 0.4158, 0.1902, 0.4198, 0.1902, 0.4198, 0.1941, 0.4158, 0.1944, 0.04496, 0.4136, 0.0412, 0.4134, 0.0411, 0.4118, 0.04481, 0.4112, 0.3806, 0.1838, 0.3805, 0.1797, 0.3821, 0.1798, 0.3814, 0.1838, 0.3961, 0.1902, 0.3994, 0.1902, 0.3994, 0.1938, 0.3961, 0.1932, 0.4115, 0.1902, 0.4158, 0.1902, 0.4158, 0.1944, 0.4115, 0.1945, 0.04825, 0.4137, 0.04496, 0.4136, 0.04481, 0.4112, 0.04806, 0.4107, 0.3803, 0.1759, 0.3802, 0.1726, 0.3832, 0.1728, 0.3827, 0.1761, 0.4073, 0.1902, 0.4115, 0.1902, 0.4115, 0.1945, 0.4073, 0.1944, 0.4236, 0.1902, 0.4269, 0.1902, 0.4269, 0.1932, 0.4236, 0.1938, 0.4198, 0.1902, 0.4236, 0.1902, 0.4236, 0.1938, 0.4198, 0.1941, 0.0412, 0.4134, 0.03712, 0.4133, 0.03707, 0.4125, 0.0411, 0.4118, 0.3805, 0.1797, 0.3803, 0.1759, 0.3827, 0.1761, 0.3821, 0.1798, 0.4032, 0.1902, 0.4073, 0.1902, 0.4073, 0.1944, 0.4032, 0.1941, 0.3821, 0.1798, 0.3827, 0.1761, 0.385, 0.1767, 0.3837, 0.1802, 0.4032, 0.1941, 0.4073, 0.1944, 0.4073, 0.1984, 0.4032, 0.1979, 0.4198, 0.1941, 0.4236, 0.1938, 0.4236, 0.1971, 0.4198, 0.1979, 0.0411, 0.4118, 0.03707, 0.4125, 0.03685, 0.4117, 0.04068, 0.4102, 0.04481, 0.4112, 0.0411, 0.4118, 0.04068, 0.4102, 0.0442, 0.4089, 0.3814, 0.1838, 0.3821, 0.1798, 0.3837, 0.1802, 0.3823, 0.184, 0.3994, 0.1938, 0.4032, 0.1941, 0.4032, 0.1979, 0.3994, 0.1971, 0.4158, 0.1944, 0.4198, 0.1941, 0.4198, 0.1979, 0.4158, 0.1984, 0.4115, 0.1945, 0.4158, 0.1944, 0.4158, 0.1984, 0.4115, 0.1986, 0.04806, 0.4107, 0.04481, 0.4112, 0.0442, 0.4089, 0.04728, 0.4077, 0.3961, 0.1932, 0.3994, 0.1938, 0.3994, 0.1971, 0.3961, 0.1961, 0.3827, 0.1761, 0.3832, 0.1728, 0.3862, 0.1736, 0.385, 0.1767, 0.4073, 0.1944, 0.4115, 0.1945, 0.4115, 0.1986, 0.4073, 0.1984, 0.4236, 0.1938, 0.4269, 0.1932, 0.4269, 0.1961, 0.4236, 0.1971, 0.4236, 0.1971, 0.4269, 0.1961, 0.4269, 0.1988, 0.4236, 0.2003, 0.385, 0.1767, 0.3862, 0.1736, 0.3889, 0.1749, 0.3871, 0.1777, 0.4073, 0.1984, 0.4115, 0.1986, 0.4115, 0.2023, 0.4073, 0.2021, 0.4032, 0.1979, 0.4073, 0.1984, 0.4073, 0.2021, 0.4032, 0.2014, 0.4198, 0.1979, 0.4236, 0.1971, 0.4236, 0.2003, 0.4198, 0.2014, 0.04068, 0.4102, 0.03685, 0.4117, 0.03649, 0.4109, 0.03996, 0.4088, 0.3837, 0.1802, 0.385, 0.1767, 0.3871, 0.1777, 0.3851, 0.1809, 0.3823, 0.184, 0.3837, 0.1802, 0.3851, 0.1809, 0.383, 0.1844, 0.3994, 0.1971, 0.4032, 0.1979, 0.4032, 0.2014, 0.3994, 0.2003, 0.4158, 0.1984, 0.4198, 0.1979, 0.4198, 0.2014, 0.4158, 0.2021, 0.0442, 0.4089, 0.04068, 0.4102, 0.03996, 0.4088, 0.04315, 0.4068, 0.3961, 0.1961, 0.3994, 0.1971, 0.3994, 0.2003, 0.3961, 0.1988, 0.4115, 0.1986, 0.4158, 0.1984, 0.4158, 0.2021, 0.4115, 0.2023, 0.04728, 0.4077, 0.0442, 0.4089, 0.04315, 0.4068, 0.04595, 0.405, 0.3889, 0.1749, 0.3903, 0.1726, 0.3931, 0.1748, 0.3913, 0.1768, 0.4115, 0.2023, 0.4158, 0.2021, 0.4158, 0.2053, 0.4115, 0.2056, 0.04595, 0.405, 0.04315, 0.4068, 0.04171, 0.4049, 0.04412, 0.4026, 0.3871, 0.1777, 0.3889, 0.1749, 0.3913, 0.1768, 0.389, 0.1792, 0.4073, 0.2021, 0.4115, 0.2023, 0.4115, 0.2056, 0.4073, 0.2053, 0.04825, 0.4036, 0.04595, 0.405, 0.04412, 0.4026, 0.0461, 0.4008, 0.03996, 0.4088, 0.03649, 0.4109, 0.03598, 0.4102, 0.03896, 0.4075, 0.3851, 0.1809, 0.3871, 0.1777, 0.389, 0.1792, 0.3864, 0.1819, 0.4032, 0.2014, 0.4073, 0.2021, 0.4073, 0.2053, 0.4032, 0.2044, 0.4198, 0.2014, 0.4236, 0.2003, 0.4236, 0.203, 0.4198, 0.2044, 0.4158, 0.2021, 0.4198, 0.2014, 0.4198, 0.2044, 0.4158, 0.2053, 0.04315, 0.4068, 0.03996, 0.4088, 0.03896, 0.4075, 0.04171, 0.4049, 0.383, 0.1844, 0.3851, 0.1809, 0.3864, 0.1819, 0.3837, 0.1849, 0.3994, 0.2003, 0.4032, 0.2014, 0.4032, 0.2044, 0.3994, 0.203, 0.3837, 0.1849, 0.3864, 0.1819, 0.3875, 0.1831, 0.3842, 0.1855, 0.04274, 0.3952, 0.03898, 0.3966, 0.03898, 0.3936, 0.04274, 0.3924, 0.02641, 0.3975, 0.02232, 0.3966, 0.02232, 0.3936, 0.02641, 0.3942, 0.04171, 0.4049, 0.03896, 0.4075, 0.03774, 0.4064, 0.03993, 0.4033, 0.04412, 0.4026, 0.04171, 0.4049, 0.03993, 0.4033, 0.04186, 0.4007, 0.3913, 0.1768, 0.3931, 0.1748, 0.3955, 0.1774, 0.3933, 0.179, 0.03065, 0.3978, 0.02641, 0.3975, 0.02641, 0.3942, 0.03065, 0.3945, 0.0349, 0.3975, 0.03065, 0.3978, 0.03065, 0.3945, 0.0349, 0.3942, 0.0461, 0.4008, 0.04412, 0.4026, 0.04186, 0.4007, 0.04344, 0.3985, 0.389, 0.1792, 0.3913, 0.1768, 0.3933, 0.179, 0.3906, 0.1809, 0.3864, 0.1819, 0.389, 0.1792, 0.3906, 0.1809, 0.3875, 0.1831, 0.03898, 0.3966, 0.0349, 0.3975, 0.0349, 0.3942, 0.03898, 0.3936, 0.02232, 0.3966, 0.01856, 0.3952, 0.01856, 0.3924, 0.02232, 0.3936, 0.03896, 0.4075, 0.03598, 0.4102, 0.03536, 0.4097, 0.03774, 0.4064, 0.02232, 0.3936, 0.01856, 0.3924, 0.01856, 0.3893, 0.02232, 0.3901, 0.03774, 0.4064, 0.03536, 0.4097, 0.03464, 0.4093, 0.03633, 0.4056, 0.3875, 0.1831, 0.3906, 0.1809, 0.3918, 0.183, 0.3883, 0.1845, 0.03898, 0.3936, 0.0349, 0.3942, 0.0349, 0.3905, 0.03898, 0.3901, 0.04274, 0.3924, 0.03898, 0.3936, 0.03898, 0.3901, 0.04274, 0.3893, 0.02641, 0.3942, 0.02232, 0.3936, 0.02232, 0.3901, 0.02641, 0.3905, 0.03993, 0.4033, 0.03774, 0.4064, 0.03633, 0.4056, 0.03788, 0.4021, 0.3842, 0.1855, 0.3875, 0.1831, 0.3883, 0.1845, 0.3846, 0.1862, 0.04604, 0.3909, 0.04274, 0.3924, 0.04274, 0.3893, 0.04604, 0.3883, 0.03065, 0.3945, 0.02641, 0.3942, 0.02641, 0.3905, 0.03065, 0.3907, 0.04186, 0.4007, 0.03993, 0.4033, 0.03788, 0.4021, 0.03925, 0.3991, 0.3906, 0.1809, 0.3933, 0.179, 0.3948, 0.1816, 0.3918, 0.183, 0.0349, 0.3942, 0.03065, 0.3945, 0.03065, 0.3907, 0.0349, 0.3905, 0.01856, 0.3924, 0.01527, 0.3909, 0.01527, 0.3883, 0.01856, 0.3893, 0.3918, 0.183, 0.3948, 0.1816, 0.3957, 0.1845, 0.3925, 0.1852, 0.0349, 0.3905, 0.03065, 0.3907, 0.03065, 0.3866, 0.0349, 0.3865, 0.01856, 0.3893, 0.01527, 0.3883, 0.01527, 0.3854, 0.01856, 0.3859, 0.3883, 0.1845, 0.3918, 0.183, 0.3925, 0.1852, 0.3889, 0.1861, 0.03898, 0.3901, 0.0349, 0.3905, 0.0349, 0.3865, 0.03898, 0.3863, 0.02232, 0.3901, 0.01856, 0.3893, 0.01856, 0.3859, 0.02232, 0.3863, 0.03633, 0.4056, 0.03464, 0.4093, 0.03385, 0.409, 0.03478, 0.405, 0.03788, 0.4021, 0.03633, 0.4056, 0.03478, 0.405, 0.03564, 0.4014, 0.3846, 0.1862, 0.3883, 0.1845, 0.3889, 0.1861, 0.3849, 0.187, 0.04274, 0.3893, 0.03898, 0.3901, 0.03898, 0.3863, 0.04274, 0.3859, 0.02641, 0.3905, 0.02232, 0.3901, 0.02232, 0.3863, 0.02641, 0.3865, 0.03065, 0.3907, 0.02641, 0.3905, 0.02641, 0.3865, 0.03065, 0.3866, 0.03925, 0.3991, 0.03788, 0.4021, 0.03564, 0.4014, 0.03639, 0.3982, 0.04604, 0.3883, 0.04274, 0.3893, 0.04274, 0.3859, 0.04604, 0.3854, 0.04604, 0.3854, 0.04274, 0.3859, 0.04274, 0.3824, 0.04604, 0.3824, 0.03065, 0.3866, 0.02641, 0.3865, 0.02641, 0.3824, 0.03065, 0.3824, 0.03639, 0.3982, 0.03564, 0.4014, 0.03329, 0.4011, 0.0334, 0.3978, 0.01856, 0.3859, 0.01527, 0.3854, 0.01527, 0.3824, 0.01856, 0.3824, 0.3925, 0.1852, 0.3957, 0.1845, 0.3961, 0.1875, 0.3928, 0.1876, 0.0349, 0.3865, 0.03065, 0.3866, 0.03065, 0.3824, 0.0349, 0.3824, 0.03898, 0.3863, 0.0349, 0.3865, 0.0349, 0.3824, 0.03898, 0.3824, 0.02232, 0.3863, 0.01856, 0.3859, 0.01856, 0.3824, 0.02232, 0.3824, 0.03478, 0.405, 0.03385, 0.409, 0.03302, 0.4089, 0.03316, 0.4048, 0.3889, 0.1861, 0.3925, 0.1852, 0.3928, 0.1876, 0.3891, 0.1877, 0.3849, 0.187, 0.3889, 0.1861, 0.3891, 0.1877, 0.385, 0.1879, 0.04274, 0.3859, 0.03898, 0.3863, 0.03898, 0.3824, 0.04274, 0.3824, 0.02641, 0.3865, 0.02232, 0.3863, 0.02232, 0.3824, 0.02641, 0.3824, 0.03564, 0.4014, 0.03478, 0.405, 0.03316, 0.4048, 0.03329, 0.4011, 0.02641, 0.3824, 0.02232, 0.3824, 0.02232, 0.3785, 0.02641, 0.3782, 0.03329, 0.4011, 0.03316, 0.4048, 0.03153, 0.4049, 0.03093, 0.4012, 0.385, 0.1879, 0.3891, 0.1877, 0.389, 0.1893, 0.3849, 0.1887, 0.04274, 0.3824, 0.03898, 0.3824, 0.03898, 0.3785, 0.04274, 0.3789, 0.04604, 0.3824, 0.04274, 0.3824, 0.04274, 0.3789, 0.04604, 0.3794, 0.03065, 0.3824, 0.02641, 0.3824, 0.02641, 0.3782, 0.03065, 0.3781, 0.0334, 0.3978, 0.03329, 0.4011, 0.03093, 0.4012, 0.03039, 0.398, 0.3928, 0.1876, 0.3961, 0.1875, 0.3959, 0.1905, 0.3927, 0.1899, 0.0349, 0.3824, 0.03065, 0.3824, 0.03065, 0.3781, 0.0349, 0.3782, 0.01856, 0.3824, 0.01527, 0.3824, 0.01527, 0.3794, 0.01856, 0.3789, 0.03316, 0.4048, 0.03302, 0.4089, 0.03219, 0.409, 0.03153, 0.4049, 0.3891, 0.1877, 0.3928, 0.1876, 0.3927, 0.1899, 0.389, 0.1893, 0.03898, 0.3824, 0.0349, 0.3824, 0.0349, 0.3782, 0.03898, 0.3785, 0.02232, 0.3824, 0.01856, 0.3824, 0.01856, 0.3789, 0.02232, 0.3785, 0.389, 0.1893, 0.3927, 0.1899, 0.3921, 0.1922, 0.3886, 0.1909, 0.03898, 0.3785, 0.0349, 0.3782, 0.0349, 0.3742, 0.03898, 0.3747, 0.02232, 0.3785, 0.01856, 0.3789, 0.01856, 0.3755, 0.02232, 0.3747, 0.03153, 0.4049, 0.03219, 0.409, 0.03139, 0.4092, 0.02996, 0.4053, 0.3849, 0.1887, 0.389, 0.1893, 0.3886, 0.1909, 0.3847, 0.1895, 0.04274, 0.3789, 0.03898, 0.3785, 0.03898, 0.3747, 0.04274, 0.3755, 0.02641, 0.3782, 0.02232, 0.3785, 0.02232, 0.3747, 0.02641, 0.3742, 0.03093, 0.4012, 0.03153, 0.4049, 0.02996, 0.4053, 0.02864, 0.4018, 0.03039, 0.398, 0.03093, 0.4012, 0.02864, 0.4018, 0.02748, 0.3987, 0.04604, 0.3794, 0.04274, 0.3789, 0.04274, 0.3755, 0.04604, 0.3765, 0.03065, 0.3781, 0.02641, 0.3782, 0.02641, 0.3742, 0.03065, 0.3741, 0.0349, 0.3782, 0.03065, 0.3781, 0.03065, 0.3741, 0.0349, 0.3742, 0.01856, 0.3789, 0.01527, 0.3794, 0.01527, 0.3765, 0.01856, 0.3755, 0.3927, 0.1899, 0.3959, 0.1905, 0.3952, 0.1934, 0.3921, 0.1922, 0.3921, 0.1922, 0.3952, 0.1934, 0.3938, 0.1961, 0.391, 0.1944, 0.0349, 0.3742, 0.03065, 0.3741, 0.03065, 0.3703, 0.0349, 0.3705, 0.01856, 0.3755, 0.01527, 0.3765, 0.01527, 0.3738, 0.01856, 0.3723, 0.02232, 0.3747, 0.01856, 0.3755, 0.01856, 0.3723, 0.02232, 0.3712, 0.02996, 0.4053, 0.03139, 0.4092, 0.03064, 0.4095, 0.02849, 0.4061, 0.3886, 0.1909, 0.3921, 0.1922, 0.391, 0.1944, 0.3878, 0.1924, 0.03898, 0.3747, 0.0349, 0.3742, 0.0349, 0.3705, 0.03898, 0.3712, 0.04274, 0.3755, 0.03898, 0.3747, 0.03898, 0.3712, 0.04274, 0.3723, 0.02641, 0.3742, 0.02232, 0.3747, 0.02232, 0.3712, 0.02641, 0.3705, 0.02864, 0.4018, 0.02996, 0.4053, 0.02849, 0.4061, 0.02651, 0.4029, 0.3847, 0.1895, 0.3886, 0.1909, 0.3878, 0.1924, 0.3844, 0.1902, 0.04604, 0.3765, 0.04274, 0.3755, 0.04274, 0.3723, 0.04604, 0.3738, 0.03065, 0.3741, 0.02641, 0.3742, 0.02641, 0.3705, 0.03065, 0.3703, 0.02748, 0.3987, 0.02864, 0.4018, 0.02651, 0.4029, 0.02477, 0.4001, 0.03065, 0.3703, 0.02641, 0.3705, 0.02641, 0.3673, 0.03065, 0.367, 0.02477, 0.4001, 0.02651, 0.4029, 0.02463, 0.4043, 0.02238, 0.4019, 0.3938, 0.1961, 0.3961, 0.1975, 0.394, 0.2003, 0.392, 0.1985, 0.391, 0.1944, 0.3938, 0.1961, 0.392, 0.1985, 0.3896, 0.1962, 0.0349, 0.3705, 0.03065, 0.3703, 0.03065, 0.367, 0.0349, 0.3673, 0.02335, 0.3978, 0.02477, 0.4001, 0.02238, 0.4019, 0.02053, 0.3999, 0.3878, 0.1924, 0.391, 0.1944, 0.3896, 0.1962, 0.3868, 0.1937, 0.03898, 0.3712, 0.0349, 0.3705, 0.0349, 0.3673, 0.03898, 0.3682, 0.02232, 0.3712, 0.01856, 0.3723, 0.01856, 0.3696, 0.02232, 0.3682, 0.02849, 0.4061, 0.03064, 0.4095, 0.02998, 0.41, 0.02719, 0.4071, 0.02651, 0.4029, 0.02849, 0.4061, 0.02719, 0.4071, 0.02463, 0.4043, 0.3844, 0.1902, 0.3878, 0.1924, 0.3868, 0.1937, 0.3839, 0.1909, 0.04274, 0.3723, 0.03898, 0.3712, 0.03898, 0.3682, 0.04274, 0.3696, 0.02641, 0.3705, 0.02232, 0.3712, 0.02232, 0.3682, 0.02641, 0.3673, 0.3839, 0.1909, 0.3868, 0.1937, 0.3856, 0.1948, 0.3832, 0.1914, 0.04274, 0.3696, 0.03898, 0.3682, 0.03898, 0.3657, 0.04274, 0.3673, 0.02641, 0.3673, 0.02232, 0.3682, 0.02232, 0.3657, 0.02641, 0.3646, 0.02463, 0.4043, 0.02719, 0.4071, 0.02612, 0.4083, 0.02306, 0.4061, 0.392, 0.1985, 0.394, 0.2003, 0.3913, 0.2027, 0.3897, 0.2005, 0.03065, 0.367, 0.02641, 0.3673, 0.02641, 0.3646, 0.03065, 0.3643, 0.02238, 0.4019, 0.02463, 0.4043, 0.02306, 0.4061, 0.02038, 0.4042, 0.02053, 0.3999, 0.02238, 0.4019, 0.02038, 0.4042, 0.01819, 0.4026, 0.3896, 0.1962, 0.392, 0.1985, 0.3897, 0.2005, 0.3878, 0.1978, 0.0349, 0.3673, 0.03065, 0.367, 0.03065, 0.3643, 0.0349, 0.3646, 0.03898, 0.3682, 0.0349, 0.3673, 0.0349, 0.3646, 0.03898, 0.3657, 0.02232, 0.3682, 0.01856, 0.3696, 0.01856, 0.3673, 0.02232, 0.3657, 0.02719, 0.4071, 0.02998, 0.41, 0.02943, 0.4107, 0.02612, 0.4083, 0.3868, 0.1937, 0.3896, 0.1962, 0.3878, 0.1978, 0.3856, 0.1948, 0.02612, 0.4083, 0.02943, 0.4107, 0.02901, 0.4114, 0.0253, 0.4097, 0.3856, 0.1948, 0.3878, 0.1978, 0.3858, 0.199, 0.3842, 0.1956, 0.2371, 0.4556, 0.233, 0.4566, 0.233, 0.454, 0.2371, 0.4531, 0.2205, 0.4556, 0.2167, 0.4539, 0.2167, 0.4517, 0.2205, 0.4531, 0.2245, 0.4566, 0.2205, 0.4556, 0.2205, 0.4531, 0.2245, 0.454, 0.02306, 0.4061, 0.02612, 0.4083, 0.0253, 0.4097, 0.02187, 0.4081, 0.3832, 0.1914, 0.3856, 0.1948, 0.3842, 0.1956, 0.3825, 0.1919, 0.2409, 0.4539, 0.2371, 0.4556, 0.2371, 0.4531, 0.2409, 0.4517, 0.3897, 0.2005, 0.3913, 0.2027, 0.3882, 0.2045, 0.3871, 0.202, 0.2288, 0.457, 0.2245, 0.4566, 0.2245, 0.454, 0.2288, 0.4543, 0.02038, 0.4042, 0.02306, 0.4061, 0.02187, 0.4081, 0.01887, 0.4068, 0.3878, 0.1978, 0.3897, 0.2005, 0.3871, 0.202, 0.3858, 0.199, 0.233, 0.4566, 0.2288, 0.457, 0.2288, 0.4543, 0.233, 0.454, 0.01819, 0.4026, 0.02038, 0.4042, 0.01887, 0.4068, 0.01641, 0.4057, 0.233, 0.454, 0.2288, 0.4543, 0.2288, 0.451, 0.233, 0.4507, 0.01641, 0.4057, 0.01887, 0.4068, 0.0179, 0.4096, 0.01527, 0.409, 0.3858, 0.199, 0.3871, 0.202, 0.3843, 0.203, 0.3835, 0.1998, 0.3842, 0.1956, 0.3858, 0.199, 0.3835, 0.1998, 0.3827, 0.1961, 0.2371, 0.4531, 0.233, 0.454, 0.233, 0.4507, 0.2371, 0.4501, 0.2205, 0.4531, 0.2167, 0.4517, 0.2167, 0.4489, 0.2205, 0.4501, 0.0253, 0.4097, 0.02901, 0.4114, 0.02875, 0.4122, 0.02477, 0.4112, 0.3825, 0.1919, 0.3842, 0.1956, 0.3827, 0.1961, 0.3817, 0.1921, 0.2409, 0.4517, 0.2371, 0.4531, 0.2371, 0.4501, 0.2409, 0.4489, 0.2245, 0.454, 0.2205, 0.4531, 0.2205, 0.4501, 0.2245, 0.4507, 0.02187, 0.4081, 0.0253, 0.4097, 0.02477, 0.4112, 0.02111, 0.4104, 0.01887, 0.4068, 0.02187, 0.4081, 0.02111, 0.4104, 0.0179, 0.4096, 0.3871, 0.202, 0.3882, 0.2045, 0.3849, 0.2056, 0.3843, 0.203, 0.2288, 0.4543, 0.2245, 0.454, 0.2245, 0.4507, 0.2288, 0.451, 0.2442, 0.4474, 0.2409, 0.4489, 0.2409, 0.4458, 0.2442, 0.4448, 0.2288, 0.451, 0.2245, 0.4507, 0.2245, 0.447, 0.2288, 0.4472, 0.0179, 0.4096, 0.02111, 0.4104, 0.0208, 0.4127, 0.0175, 0.4126, 0.3835, 0.1998, 0.3843, 0.203, 0.3813, 0.2034, 0.3812, 0.2001, 0.233, 0.4507, 0.2288, 0.451, 0.2288, 0.4472, 0.233, 0.447, 0.2167, 0.4489, 0.2134, 0.4474, 0.2134, 0.4448, 0.2167, 0.4458, 0.2205, 0.4501, 0.2167, 0.4489, 0.2167, 0.4458, 0.2205, 0.4466, 0.02477, 0.4112, 0.02875, 0.4122, 0.02864, 0.413, 0.02456, 0.4129, 0.3827, 0.1961, 0.3835, 0.1998, 0.3812, 0.2001, 0.381, 0.1963, 0.2371, 0.4501, 0.233, 0.4507, 0.233, 0.447, 0.2371, 0.4466, 0.2409, 0.4489, 0.2371, 0.4501, 0.2371, 0.4466, 0.2409, 0.4458, 0.2245, 0.4507, 0.2205, 0.4501, 0.2205, 0.4466, 0.2245, 0.447, 0.02111, 0.4104, 0.02477, 0.4112, 0.02456, 0.4129, 0.0208, 0.4127, 0.3817, 0.1921, 0.3827, 0.1961, 0.381, 0.1963, 0.3809, 0.1922, 0.0208, 0.4127, 0.02456, 0.4129, 0.02466, 0.4145, 0.02095, 0.4151, 0.3809, 0.1922, 0.381, 0.1963, 0.3794, 0.1962, 0.3801, 0.1922, 0.2409, 0.4458, 0.2371, 0.4466, 0.2371, 0.4428, 0.2409, 0.4424, 0.2245, 0.447, 0.2205, 0.4466, 0.2205, 0.4428, 0.2245, 0.443, 0.2288, 0.4472, 0.2245, 0.447, 0.2245, 0.443, 0.2288, 0.4431, 0.0175, 0.4126, 0.0208, 0.4127, 0.02095, 0.4151, 0.0177, 0.4156, 0.2442, 0.4448, 0.2409, 0.4458, 0.2409, 0.4424, 0.2442, 0.4419, 0.3812, 0.2001, 0.3813, 0.2034, 0.3783, 0.2032, 0.3788, 0.1999, 0.233, 0.447, 0.2288, 0.4472, 0.2288, 0.4431, 0.233, 0.443, 0.2167, 0.4458, 0.2134, 0.4448, 0.2134, 0.4419, 0.2167, 0.4424, 0.381, 0.1963, 0.3812, 0.2001, 0.3788, 0.1999, 0.3794, 0.1962, 0.2371, 0.4466, 0.233, 0.447, 0.233, 0.443, 0.2371, 0.4428, 0.2205, 0.4466, 0.2167, 0.4458, 0.2167, 0.4424, 0.2205, 0.4428, 0.02456, 0.4129, 0.02864, 0.413, 0.02869, 0.4138, 0.02466, 0.4145, 0.2371, 0.4428, 0.233, 0.443, 0.233, 0.4389, 0.2371, 0.4389, 0.2205, 0.4428, 0.2167, 0.4424, 0.2167, 0.4389, 0.2205, 0.4389, 0.02466, 0.4145, 0.02869, 0.4138, 0.0289, 0.4146, 0.02508, 0.4161, 0.3794, 0.1962, 0.3788, 0.1999, 0.3765, 0.1993, 0.3778, 0.1958, 0.3801, 0.1922, 0.3794, 0.1962, 0.3778, 0.1958, 0.3793, 0.192, 0.2409, 0.4424, 0.2371, 0.4428, 0.2371, 0.4389, 0.2409, 0.4389, 0.2245, 0.443, 0.2205, 0.4428, 0.2205, 0.4389, 0.2245, 0.4389, 0.02095, 0.4151, 0.02466, 0.4145, 0.02508, 0.4161, 0.02156, 0.4174, 0.2442, 0.4419, 0.2409, 0.4424, 0.2409, 0.4389, 0.2442, 0.4389, 0.2288, 0.4431, 0.2245, 0.443, 0.2245, 0.4389, 0.2288, 0.4389, 0.0177, 0.4156, 0.02095, 0.4151, 0.02156, 0.4174, 0.01847, 0.4185, 0.2167, 0.4424, 0.2134, 0.4419, 0.2134, 0.4389, 0.2167, 0.4389, 0.3788, 0.1999, 0.3783, 0.2032, 0.3754, 0.2024, 0.3765, 0.1993, 0.233, 0.443, 0.2288, 0.4431, 0.2288, 0.4389, 0.233, 0.4389, 0.3765, 0.1993, 0.3754, 0.2024, 0.3727, 0.2011, 0.3744, 0.1983, 0.233, 0.4389, 0.2288, 0.4389, 0.2288, 0.4346, 0.233, 0.4347, 0.2167, 0.4389, 0.2134, 0.4389, 0.2134, 0.4359, 0.2167, 0.4354, 0.02508, 0.4161, 0.0289, 0.4146, 0.02927, 0.4154, 0.0258, 0.4175, 0.3778, 0.1958, 0.3765, 0.1993, 0.3744, 0.1983, 0.3764, 0.1951, 0.2371, 0.4389, 0.233, 0.4389, 0.233, 0.4347, 0.2371, 0.435, 0.2205, 0.4389, 0.2167, 0.4389, 0.2167, 0.4354, 0.2205, 0.435, 0.2245, 0.4389, 0.2205, 0.4389, 0.2205, 0.435, 0.2245, 0.4347, 0.02156, 0.4174, 0.02508, 0.4161, 0.0258, 0.4175, 0.0226, 0.4195, 0.3793, 0.192, 0.3778, 0.1958, 0.3764, 0.1951, 0.3785, 0.1916, 0.2409, 0.4389, 0.2371, 0.4389, 0.2371, 0.435, 0.2409, 0.4354, 0.2442, 0.4389, 0.2409, 0.4389, 0.2409, 0.4354, 0.2442, 0.4359, 0.2288, 0.4389, 0.2245, 0.4389, 0.2245, 0.4347, 0.2288, 0.4346, 0.01847, 0.4185, 0.02156, 0.4174, 0.0226, 0.4195, 0.0198, 0.4213, 0.0198, 0.4213, 0.0226, 0.4195, 0.02404, 0.4214, 0.02163, 0.4236, 0.2442, 0.4359, 0.2409, 0.4354, 0.2409, 0.432, 0.2442, 0.433, 0.2288, 0.4346, 0.2245, 0.4347, 0.2245, 0.4307, 0.2288, 0.4306, 0.233, 0.4347, 0.2288, 0.4346, 0.2288, 0.4306, 0.233, 0.4307, 0.2167, 0.4354, 0.2134, 0.4359, 0.2134, 0.433, 0.2167, 0.432, 0.3744, 0.1983, 0.3727, 0.2011, 0.3703, 0.1992, 0.3725, 0.1968, 0.3764, 0.1951, 0.3744, 0.1983, 0.3725, 0.1968, 0.3751, 0.1941, 0.2371, 0.435, 0.233, 0.4347, 0.233, 0.4307, 0.2371, 0.4312, 0.2205, 0.435, 0.2167, 0.4354, 0.2167, 0.432, 0.2205, 0.4312, 0.0258, 0.4175, 0.02927, 0.4154, 0.02978, 0.416, 0.02679, 0.4188, 0.3785, 0.1916, 0.3764, 0.1951, 0.3751, 0.1941, 0.3779, 0.1911, 0.2409, 0.4354, 0.2371, 0.435, 0.2371, 0.4312, 0.2409, 0.432, 0.2245, 0.4347, 0.2205, 0.435, 0.2205, 0.4312, 0.2245, 0.4307, 0.0226, 0.4195, 0.0258, 0.4175, 0.02679, 0.4188, 0.02404, 0.4214, 0.2409, 0.432, 0.2371, 0.4312, 0.2371, 0.4277, 0.2409, 0.4288, 0.2245, 0.4307, 0.2205, 0.4312, 0.2205, 0.4277, 0.2245, 0.427, 0.02404, 0.4214, 0.02679, 0.4188, 0.02802, 0.4199, 0.02582, 0.423, 0.3779, 0.1911, 0.3751, 0.1941, 0.374, 0.1929, 0.3773, 0.1905, 0.2442, 0.433, 0.2409, 0.432, 0.2409, 0.4288, 0.2442, 0.4303, 0.2288, 0.4306, 0.2245, 0.4307, 0.2245, 0.427, 0.2288, 0.4268, 0.02163, 0.4236, 0.02404, 0.4214, 0.02582, 0.423, 0.0239, 0.4256, 0.3725, 0.1968, 0.3703, 0.1992, 0.3683, 0.197, 0.3709, 0.1951, 0.233, 0.4307, 0.2288, 0.4306, 0.2288, 0.4268, 0.233, 0.427, 0.2167, 0.432, 0.2134, 0.433, 0.2134, 0.4303, 0.2167, 0.4288, 0.2205, 0.4312, 0.2167, 0.432, 0.2167, 0.4288, 0.2205, 0.4277, 0.02679, 0.4188, 0.02978, 0.416, 0.0304, 0.4166, 0.02802, 0.4199, 0.3751, 0.1941, 0.3725, 0.1968, 0.3709, 0.1951, 0.374, 0.1929, 0.2371, 0.4312, 0.233, 0.4307, 0.233, 0.427, 0.2371, 0.4277, 0.374, 0.1929, 0.3709, 0.1951, 0.3698, 0.193, 0.3732, 0.1914, 0.2512, 0.4278, 0.2552, 0.427, 0.255, 0.4306, 0.251, 0.4311, 0.2678, 0.4278, 0.2717, 0.4291, 0.2715, 0.4321, 0.2676, 0.4312, 0.02802, 0.4199, 0.0304, 0.4166, 0.03112, 0.417, 0.02943, 0.4207, 0.02582, 0.423, 0.02802, 0.4199, 0.02943, 0.4207, 0.02787, 0.4241, 0.3773, 0.1905, 0.374, 0.1929, 0.3732, 0.1914, 0.3769, 0.1898, 0.2476, 0.429, 0.2512, 0.4278, 0.251, 0.4311, 0.2474, 0.432, 0.2637, 0.4271, 0.2678, 0.4278, 0.2676, 0.4312, 0.2635, 0.4306, 0.2594, 0.4268, 0.2637, 0.4271, 0.2635, 0.4306, 0.2592, 0.4304, 0.0239, 0.4256, 0.02582, 0.423, 0.02787, 0.4241, 0.02651, 0.4271, 0.3683, 0.197, 0.3661, 0.1986, 0.3643, 0.1955, 0.3668, 0.1944, 0.3709, 0.1951, 0.3683, 0.197, 0.3668, 0.1944, 0.3698, 0.193, 0.2552, 0.427, 0.2594, 0.4268, 0.2592, 0.4304, 0.255, 0.4306, 0.2717, 0.4291, 0.2751, 0.4307, 0.275, 0.4333, 0.2715, 0.4321, 0.2715, 0.4321, 0.275, 0.4333, 0.2749, 0.4361, 0.2714, 0.4354, 0.3698, 0.193, 0.3668, 0.1944, 0.3658, 0.1915, 0.369, 0.1908, 0.255, 0.4306, 0.2592, 0.4304, 0.2591, 0.4344, 0.2549, 0.4345, 0.251, 0.4311, 0.255, 0.4306, 0.2549, 0.4345, 0.2509, 0.4348, 0.2676, 0.4312, 0.2715, 0.4321, 0.2714, 0.4354, 0.2675, 0.4348, 0.02943, 0.4207, 0.03112, 0.417, 0.03191, 0.4173, 0.03098, 0.4213, 0.3732, 0.1914, 0.3698, 0.193, 0.369, 0.1908, 0.3727, 0.1899, 0.3769, 0.1898, 0.3732, 0.1914, 0.3727, 0.1899, 0.3766, 0.189, 0.2474, 0.432, 0.251, 0.4311, 0.2509, 0.4348, 0.2473, 0.4353, 0.2635, 0.4306, 0.2676, 0.4312, 0.2675, 0.4348, 0.2634, 0.4345, 0.02787, 0.4241, 0.02943, 0.4207, 0.03098, 0.4213, 0.03012, 0.4249, 0.2443, 0.4332, 0.2474, 0.432, 0.2473, 0.4353, 0.2442, 0.436, 0.2592, 0.4304, 0.2635, 0.4306, 0.2634, 0.4345, 0.2591, 0.4344, 0.02651, 0.4271, 0.02787, 0.4241, 0.03012, 0.4249, 0.02936, 0.4281, 0.2442, 0.436, 0.2473, 0.4353, 0.2473, 0.4388, 0.2442, 0.439, 0.2591, 0.4344, 0.2634, 0.4345, 0.2633, 0.4386, 0.259, 0.4386, 0.02936, 0.4281, 0.03012, 0.4249, 0.03247, 0.4252, 0.03235, 0.4285, 0.369, 0.1908, 0.3658, 0.1915, 0.3654, 0.1885, 0.3687, 0.1884, 0.2549, 0.4345, 0.2591, 0.4344, 0.259, 0.4386, 0.2548, 0.4386, 0.2714, 0.4354, 0.2749, 0.4361, 0.2749, 0.4391, 0.2714, 0.4389, 0.03098, 0.4213, 0.03191, 0.4173, 0.03273, 0.4174, 0.03259, 0.4215, 0.3727, 0.1899, 0.369, 0.1908, 0.3687, 0.1884, 0.3724, 0.1883, 0.2509, 0.4348, 0.2549, 0.4345, 0.2548, 0.4386, 0.2509, 0.4387, 0.2675, 0.4348, 0.2714, 0.4354, 0.2714, 0.4389, 0.2675, 0.4387, 0.2634, 0.4345, 0.2675, 0.4348, 0.2675, 0.4387, 0.2633, 0.4386, 0.03012, 0.4249, 0.03098, 0.4213, 0.03259, 0.4215, 0.03247, 0.4252, 0.3766, 0.189, 0.3727, 0.1899, 0.3724, 0.1883, 0.3765, 0.1881, 0.2473, 0.4353, 0.2509, 0.4348, 0.2509, 0.4387, 0.2473, 0.4388, 0.3765, 0.1881, 0.3724, 0.1883, 0.3725, 0.1867, 0.3766, 0.1873, 0.2473, 0.4388, 0.2509, 0.4387, 0.2509, 0.4426, 0.2473, 0.4424, 0.2633, 0.4386, 0.2675, 0.4387, 0.2675, 0.4427, 0.2633, 0.4428, 0.03247, 0.4252, 0.03259, 0.4215, 0.03422, 0.4214, 0.03483, 0.4251, 0.03235, 0.4285, 0.03247, 0.4252, 0.03483, 0.4251, 0.03536, 0.4283, 0.2442, 0.439, 0.2473, 0.4388, 0.2473, 0.4424, 0.2442, 0.442, 0.259, 0.4386, 0.2633, 0.4386, 0.2633, 0.4428, 0.259, 0.4429, 0.2548, 0.4386, 0.259, 0.4386, 0.259, 0.4429, 0.2548, 0.4428, 0.2714, 0.4389, 0.2749, 0.4391, 0.2749, 0.4421, 0.2714, 0.4424, 0.3687, 0.1884, 0.3654, 0.1885, 0.3656, 0.1855, 0.3688, 0.186, 0.3724, 0.1883, 0.3687, 0.1884, 0.3688, 0.186, 0.3725, 0.1867, 0.2509, 0.4387, 0.2548, 0.4386, 0.2548, 0.4428, 0.2509, 0.4426, 0.2675, 0.4387, 0.2714, 0.4389, 0.2714, 0.4424, 0.2675, 0.4427, 0.03259, 0.4215, 0.03273, 0.4174, 0.03356, 0.4173, 0.03422, 0.4214, 0.2675, 0.4427, 0.2714, 0.4424, 0.2714, 0.4459, 0.2675, 0.4465, 0.03422, 0.4214, 0.03356, 0.4173, 0.03437, 0.4171, 0.0358, 0.4209, 0.3725, 0.1867, 0.3688, 0.186, 0.3694, 0.1838, 0.373, 0.1851, 0.2509, 0.4426, 0.2548, 0.4428, 0.2549, 0.4469, 0.2509, 0.4465, 0.2473, 0.4424, 0.2509, 0.4426, 0.2509, 0.4465, 0.2473, 0.4458, 0.2633, 0.4428, 0.2675, 0.4427, 0.2675, 0.4465, 0.2634, 0.4469, 0.03483, 0.4251, 0.03422, 0.4214, 0.0358, 0.4209, 0.03712, 0.4245, 0.3766, 0.1873, 0.3725, 0.1867, 0.373, 0.1851, 0.3768, 0.1865, 0.2442, 0.442, 0.2473, 0.4424, 0.2473, 0.4458, 0.2442, 0.445, 0.259, 0.4429, 0.2633, 0.4428, 0.2634, 0.4469, 0.2591, 0.447, 0.03536, 0.4283, 0.03483, 0.4251, 0.03712, 0.4245, 0.03828, 0.4276, 0.3688, 0.186, 0.3656, 0.1855, 0.3664, 0.1826, 0.3694, 0.1838, 0.2548, 0.4428, 0.259, 0.4429, 0.2591, 0.447, 0.2549, 0.4469, 0.2714, 0.4424, 0.2749, 0.4421, 0.2749, 0.445, 0.2714, 0.4459, 0.3694, 0.1838, 0.3664, 0.1826, 0.3677, 0.1799, 0.3705, 0.1816, 0.2549, 0.4469, 0.2591, 0.447, 0.2592, 0.4509, 0.255, 0.4507, 0.2714, 0.4459, 0.2749, 0.445, 0.275, 0.4478, 0.2715, 0.4491, 0.373, 0.1851, 0.3694, 0.1838, 0.3705, 0.1816, 0.3737, 0.1836, 0.2509, 0.4465, 0.2549, 0.4469, 0.255, 0.4507, 0.251, 0.4501, 0.2675, 0.4465, 0.2714, 0.4459, 0.2715, 0.4491, 0.2676, 0.4501, 0.0358, 0.4209, 0.03437, 0.4171, 0.03511, 0.4168, 0.03727, 0.4202, 0.03712, 0.4245, 0.0358, 0.4209, 0.03727, 0.4202, 0.03925, 0.4234, 0.3768, 0.1865, 0.373, 0.1851, 0.3737, 0.1836, 0.3772, 0.1858, 0.2473, 0.4458, 0.2509, 0.4465, 0.251, 0.4501, 0.2474, 0.4491, 0.2634, 0.4469, 0.2675, 0.4465, 0.2676, 0.4501, 0.2635, 0.4507, 0.2591, 0.447, 0.2634, 0.4469, 0.2635, 0.4507, 0.2592, 0.4509, 0.03828, 0.4276, 0.03712, 0.4245, 0.03925, 0.4234, 0.04098, 0.4262, 0.2442, 0.445, 0.2473, 0.4458, 0.2474, 0.4491, 0.2443, 0.4477, 0.3677, 0.1799, 0.3654, 0.1785, 0.3675, 0.1756, 0.3695, 0.1775, 0.2592, 0.4509, 0.2635, 0.4507, 0.2637, 0.4541, 0.2594, 0.4544, 0.04098, 0.4262, 0.03925, 0.4234, 0.04113, 0.422, 0.04338, 0.4244, 0.2715, 0.4491, 0.275, 0.4478, 0.2751, 0.4503, 0.2717, 0.452, 0.3705, 0.1816, 0.3677, 0.1799, 0.3695, 0.1775, 0.3719, 0.1797, 0.255, 0.4507, 0.2592, 0.4509, 0.2594, 0.4544, 0.2552, 0.4541, 0.251, 0.4501, 0.255, 0.4507, 0.2552, 0.4541, 0.2512, 0.4533, 0.2676, 0.4501, 0.2715, 0.4491, 0.2717, 0.452, 0.2678, 0.4533, 0.03727, 0.4202, 0.03511, 0.4168, 0.03578, 0.4162, 0.03856, 0.4192, 0.3737, 0.1836, 0.3705, 0.1816, 0.3719, 0.1797, 0.3747, 0.1823, 0.3772, 0.1858, 0.3737, 0.1836, 0.3747, 0.1823, 0.3777, 0.1851, 0.2474, 0.4491, 0.251, 0.4501, 0.2512, 0.4533, 0.2476, 0.452, 0.2635, 0.4507, 0.2676, 0.4501, 0.2678, 0.4533, 0.2637, 0.4541, 0.03925, 0.4234, 0.03727, 0.4202, 0.03856, 0.4192, 0.04113, 0.422, 0.03633, 0.4156, 0.03288, 0.4131, 0.03674, 0.4149, 0.3808, 0.188, 0.3783, 0.1845, 0.379, 0.1841, 0.03674, 0.4149, 0.03288, 0.4131, 0.03701, 0.4141, 0.3808, 0.188, 0.379, 0.1841, 0.3798, 0.1839, 0.3808, 0.188, 0.3798, 0.1839, 0.3806, 0.1838, 0.03701, 0.4141, 0.03288, 0.4131, 0.03712, 0.4133, 0.3808, 0.188, 0.3806, 0.1838, 0.3814, 0.1838, 0.03712, 0.4133, 0.03288, 0.4131, 0.03707, 0.4125, 0.3808, 0.188, 0.3814, 0.1838, 0.3823, 0.184, 0.03707, 0.4125, 0.03288, 0.4131, 0.03685, 0.4117, 0.03685, 0.4117, 0.03288, 0.4131, 0.03649, 0.4109, 0.3808, 0.188, 0.3823, 0.184, 0.383, 0.1844, 0.3808, 0.188, 0.383, 0.1844, 0.3837, 0.1849, 0.03649, 0.4109, 0.03288, 0.4131, 0.03598, 0.4102, 0.3808, 0.188, 0.3837, 0.1849, 0.3842, 0.1855, 0.03598, 0.4102, 0.03288, 0.4131, 0.03536, 0.4097, 0.3808, 0.188, 0.3842, 0.1855, 0.3846, 0.1862, 0.03536, 0.4097, 0.03288, 0.4131, 0.03464, 0.4093, 0.03464, 0.4093, 0.03288, 0.4131, 0.03385, 0.409, 0.3808, 0.188, 0.3846, 0.1862, 0.3849, 0.187, 0.3808, 0.188, 0.3849, 0.187, 0.385, 0.1879, 0.03385, 0.409, 0.03288, 0.4131, 0.03302, 0.4089, 0.3808, 0.188, 0.385, 0.1879, 0.3849, 0.1887, 0.03302, 0.4089, 0.03288, 0.4131, 0.03219, 0.409, 0.3808, 0.188, 0.3849, 0.1887, 0.3847, 0.1895, 0.03219, 0.409, 0.03288, 0.4131, 0.03139, 0.4092, 0.03139, 0.4092, 0.03288, 0.4131, 0.03064, 0.4095, 0.3808, 0.188, 0.3847, 0.1895, 0.3844, 0.1902, 0.3808, 0.188, 0.3844, 0.1902, 0.3839, 0.1909, 0.03064, 0.4095, 0.03288, 0.4131, 0.02998, 0.41, 0.3808, 0.188, 0.3839, 0.1909, 0.3832, 0.1914, 0.02998, 0.41, 0.03288, 0.4131, 0.02943, 0.4107, 0.3808, 0.188, 0.3832, 0.1914, 0.3825, 0.1919, 0.02943, 0.4107, 0.03288, 0.4131, 0.02901, 0.4114, 0.02901, 0.4114, 0.03288, 0.4131, 0.02875, 0.4122, 0.3808, 0.188, 0.3825, 0.1919, 0.3817, 0.1921, 0.3808, 0.188, 0.3817, 0.1921, 0.3809, 0.1922, 0.02875, 0.4122, 0.03288, 0.4131, 0.02864, 0.413, 0.3808, 0.188, 0.3809, 0.1922, 0.3801, 0.1922, 0.02864, 0.413, 0.03288, 0.4131, 0.02869, 0.4138, 0.3808, 0.188, 0.3801, 0.1922, 0.3793, 0.192, 0.02869, 0.4138, 0.03288, 0.4131, 0.0289, 0.4146, 0.0289, 0.4146, 0.03288, 0.4131, 0.02927, 0.4154, 0.3808, 0.188, 0.3793, 0.192, 0.3785, 0.1916, 0.3808, 0.188, 0.3785, 0.1916, 0.3779, 0.1911, 0.02927, 0.4154, 0.03288, 0.4131, 0.02978, 0.416, 0.3808, 0.188, 0.3779, 0.1911, 0.3773, 0.1905, 0.02978, 0.416, 0.03288, 0.4131, 0.0304, 0.4166, 0.3808, 0.188, 0.3773, 0.1905, 0.3769, 0.1898, 0.0304, 0.4166, 0.03288, 0.4131, 0.03112, 0.417, 0.03112, 0.417, 0.03288, 0.4131, 0.03191, 0.4173, 0.3808, 0.188, 0.3769, 0.1898, 0.3766, 0.189, 0.3808, 0.188, 0.3766, 0.189, 0.3765, 0.1881, 0.03191, 0.4173, 0.03288, 0.4131, 0.03273, 0.4174, 0.3808, 0.188, 0.3765, 0.1881, 0.3766, 0.1873, 0.03273, 0.4174, 0.03288, 0.4131, 0.03356, 0.4173, 0.3808, 0.188, 0.3766, 0.1873, 0.3768, 0.1865, 0.03356, 0.4173, 0.03288, 0.4131, 0.03437, 0.4171, 0.03437, 0.4171, 0.03288, 0.4131, 0.03511, 0.4168, 0.3808, 0.188, 0.3768, 0.1865, 0.3772, 0.1858, 0.3808, 0.188, 0.3772, 0.1858, 0.3777, 0.1851, 0.03511, 0.4168, 0.03288, 0.4131, 0.03578, 0.4162, 0.4158, 0.1751, 0.4198, 0.176, 0.4198, 0.1791, 0.4158, 0.1784, 0.04113, 0.422, 0.03856, 0.4192, 0.03964, 0.418, 0.04269, 0.4202, 0.3777, 0.1851, 0.3747, 0.1823, 0.3759, 0.1812, 0.3783, 0.1845, 0.3994, 0.1774, 0.4032, 0.176, 0.4032, 0.1791, 0.3994, 0.1802, 0.3695, 0.1775, 0.3675, 0.1756, 0.3702, 0.1733, 0.3718, 0.1755, 0.4115, 0.1748, 0.4158, 0.1751, 0.4158, 0.1784, 0.4115, 0.1781, 0.04338, 0.4244, 0.04113, 0.422, 0.04269, 0.4202, 0.04537, 0.4221, 0.3808, 0.188, 0.3777, 0.1851, 0.3783, 0.1845, 0.3719, 0.1797, 0.3695, 0.1775, 0.3718, 0.1755, 0.3737, 0.1782, 0.4073, 0.1751, 0.4115, 0.1748, 0.4115, 0.1781, 0.4073, 0.1784, 0.04523, 0.4264, 0.04338, 0.4244, 0.04537, 0.4221, 0.04757, 0.4237, 0.03578, 0.4162, 0.03288, 0.4131, 0.03633, 0.4156, 0.03856, 0.4192, 0.03578, 0.4162, 0.03633, 0.4156, 0.03964, 0.418, 0.3747, 0.1823, 0.3719, 0.1797, 0.3737, 0.1782, 0.3759, 0.1812, 0.4032, 0.176, 0.4073, 0.1751, 0.4073, 0.1784, 0.4032, 0.1791, 0.4198, 0.176, 0.4236, 0.1774, 0.4236, 0.1802, 0.4198, 0.1791, 0.3643, 0.1726, 0.3643, 0.2056, 0.3251, 0.2056, 0.3251, 0.1726, 0.3251, 0.1726, 0.3251, 0.2056, 0.2826, 0.2056, 0.2826, 0.1726, 0.2826, 0.1726, 0.2826, 0.2056, 0.2434, 0.2056, 0.2434, 0.1726, 0.2434, 0.1726, 0.2434, 0.2056, 0.2134, 0.2056, 0.2134, 0.1726, 0.4268, 0.2134, 0.4598, 0.2134, 0.4598, 0.2434, 0.4268, 0.2434, 0.4268, 0.2434, 0.4598, 0.2434, 0.4598, 0.2826, 0.4268, 0.2826, 0.4268, 0.2826, 0.4598, 0.2826, 0.4598, 0.3251, 0.4268, 0.3251, 0.4268, 0.3251, 0.4598, 0.3251, 0.4598, 0.3643, 0.4268, 0.3643, 0.3676, 0.0, 0.4004, 0.0003059, 0.3987, 0.03824, 0.3658, 0.03794, 0.3658, 0.03794, 0.3987, 0.03824, 0.398, 0.08058, 0.3652, 0.08027, 0.3652, 0.08027, 0.398, 0.08058, 0.3987, 0.1209, 0.3658, 0.1206, 0.3658, 0.1206, 0.3987, 0.1209, 0.4004, 0.153, 0.3676, 0.1527, 0.4004, 0.002074, 0.4334, 0.002074, 0.4334, 0.04129, 0.4004, 0.04129, 0.4004, 0.04129, 0.4334, 0.04129, 0.4334, 0.08374, 0.4004, 0.08374, 0.1279, 0.2134, 0.08548, 0.2134, 0.09609, 0.16, 0.1173, 0.16, 0.4004, 0.123, 0.4334, 0.123, 0.4334, 0.153, 0.4004, 0.153, 0.4004, 0.08374, 0.4334, 0.08374, 0.4334, 0.123, 0.4004, 0.123, 0.2989, 0.2134, 0.3413, 0.2134, 0.3805, 0.2296, 0.4106, 0.2597, 0.4268, 0.2989, 0.4268, 0.3413, 0.4106, 0.3805, 0.3805, 0.4106, 0.3413, 0.4268, 0.2989, 0.4268, 0.2597, 0.4106, 0.2296, 0.3805, 0.2134, 0.3413, 0.2134, 0.2989, 0.2296, 0.2597, 0.2597, 0.2296, 0.3502, 0.1564, 0.3306, 0.1564, 0.3306, 2.075e-08, 0.3502, 2.075e-08, 0.08548, 0.0, 0.1279, 0.0, 0.1173, 0.05335, 0.09609, 0.05335, 0.0, 0.1279, 1.037e-08, 0.08548, 0.05335, 0.09609, 0.05335, 0.1173, 0.2134, 0.1279, 0.1972, 0.1671, 0.1519, 0.1369, 0.16, 0.1173, 1.037e-08, 0.08548, 0.01624, 0.04626, 0.06147, 0.07648, 0.05335, 0.09609, 0.08548, 0.2134, 0.04626, 0.1972, 0.07648, 0.1519, 0.09609, 0.16, 0.1279, 0.0, 0.1671, 0.01624, 0.1369, 0.06147, 0.1173, 0.05335, 0.04626, 0.1972, 0.01624, 0.1671, 0.06147, 0.1369, 0.07648, 0.1519, 0.1671, 0.01624, 0.1972, 0.04626, 0.1519, 0.07648, 0.1369, 0.06147, 0.1972, 0.1671, 0.1671, 0.1972, 0.1369, 0.1519, 0.1519, 0.1369, 0.01624, 0.04626, 0.04626, 0.01624, 0.07648, 0.06147, 0.06147, 0.07648, 0.04626, 0.01624, 0.08548, 0.0, 0.09609, 0.05335, 0.07648, 0.06147, 0.01624, 0.1671, 0.0, 0.1279, 0.05335, 0.1173, 0.06147, 0.1369, 0.1972, 0.04626, 0.2134, 0.08548, 0.16, 0.09609, 0.1519, 0.07648, 0.2134, 0.08548, 0.2134, 0.1279, 0.16, 0.1173, 0.16, 0.09609, 0.1671, 0.1972, 0.1279, 0.2134, 0.1173, 0.16, 0.1369, 0.1519, 0.1486, 0.4629, 0.129, 0.471, 0.1205, 0.4283, 0.1244, 0.4267, 0.2294, 0.0004973, 0.2496, 0.0, 0.2496, 0.156, 0.2294, 0.1565, 0.1717, 0.3085, 0.1717, 0.3297, 0.01527, 0.3297, 0.01527, 0.3085, 0.01527, 0.2738, 0.01527, 0.2542, 0.1717, 0.2542, 0.1717, 0.2738, 0.3652, 0.1564, 0.3502, 0.1564, 0.3502, 2.075e-08, 0.3652, 2.075e-08, 0.2134, 0.001529, 0.2294, 0.0004973, 0.2294, 0.1565, 0.2134, 0.1575, 0.1717, 0.2888, 0.1717, 0.3085, 0.01527, 0.3085, 0.01527, 0.2888, 0.01527, 0.2888, 0.01527, 0.2738, 0.1717, 0.2738, 0.1717, 0.2888, 0.1717, 0.3493, 0.1717, 0.3643, 0.01527, 0.3643, 0.01527, 0.3493, 0.01527, 0.233, 0.01527, 0.2134, 0.1717, 0.2134, 0.1717, 0.233, 0.3093, 0.1564, 0.2897, 0.1564, 0.2897, 0.0, 0.3093, 2.075e-08, 0.2707, 0.0001128, 0.2897, 0.0008184, 0.2897, 0.1568, 0.2707, 0.1561, 0.2496, 0.0, 0.2707, 0.0001128, 0.2707, 0.1561, 0.2496, 0.156, 0.1717, 0.3297, 0.1717, 0.3493, 0.01527, 0.3493, 0.01527, 0.3297, 0.01527, 0.2542, 0.01527, 0.233, 0.1717, 0.233, 0.1717, 0.2542, 0.3306, 0.1564, 0.3093, 0.1564, 0.3093, 2.075e-08, 0.3306, 2.075e-08, 0.01206, 0.998, 0.008029, 0.9981, 0.008029, 0.2137, 0.01206, 0.2136, 0.07312, 0.4479, 0.065, 0.4283, 0.1077, 0.4198, 0.1093, 0.4237, 0.08813, 0.3724, 0.1077, 0.3643, 0.1162, 0.407, 0.1123, 0.4086, 0.1636, 0.3874, 0.1717, 0.407, 0.129, 0.4155, 0.1274, 0.4116, 0.1486, 0.3724, 0.1636, 0.3874, 0.1274, 0.4116, 0.1244, 0.4086, 0.1636, 0.4479, 0.1486, 0.4629, 0.1244, 0.4267, 0.1274, 0.4237, 0.08813, 0.4629, 0.07312, 0.4479, 0.1093, 0.4237, 0.1123, 0.4267, 0.07312, 0.3874, 0.08813, 0.3724, 0.1123, 0.4086, 0.1093, 0.4116, 0.065, 0.407, 0.07312, 0.3874, 0.1093, 0.4116, 0.1077, 0.4155, 0.129, 0.3643, 0.1486, 0.3724, 0.1244, 0.4086, 0.1205, 0.407, 0.1717, 0.4283, 0.1636, 0.4479, 0.1274, 0.4237, 0.129, 0.4198, 0.1077, 0.471, 0.08813, 0.4629, 0.1123, 0.4267, 0.1162, 0.4283, 0.065, 0.4283, 0.065, 0.407, 0.1077, 0.4155, 0.1077, 0.4198, 0.1077, 0.3643, 0.129, 0.3643, 0.1205, 0.407, 0.1162, 0.407, 0.1717, 0.407, 0.1717, 0.4283, 0.129, 0.4198, 0.129, 0.4155, 0.129, 0.471, 0.1077, 0.471, 0.1162, 0.4283, 0.1205, 0.4283, 0.4481, 0.3728, 0.4481, 0.3771, 0.4465, 0.381, 0.4435, 0.384, 0.4396, 0.3856, 0.4353, 0.3856, 0.4314, 0.384, 0.4284, 0.381, 0.4268, 0.3771, 0.4268, 0.3728, 0.4284, 0.3689, 0.4314, 0.3659, 0.4353, 0.3643, 0.4396, 0.3643, 0.4435, 0.3659, 0.4465, 0.3689, 1.0, 0.1615, 1.0, 0.1657, 0.2134, 0.1657, 0.2134, 0.1615, 0.1983, 0.2134, 0.2022, 0.2134, 0.2022, 1.0, 0.1983, 1.0, 0.1838, 1.0, 0.1799, 1.0, 0.1799, 0.2134, 0.1838, 0.2134, 0.2104, 0.2134, 0.2134, 0.2134, 0.2134, 1.0, 0.2104, 1.0, 0.01527, 0.9978, 0.01206, 0.998, 0.01206, 0.2136, 0.01527, 0.2134, 1.0, 0.1575, 1.0, 0.1615, 0.2134, 0.1615, 0.2134, 0.1575, 0.1953, 0.2134, 0.1983, 0.2134, 0.1983, 1.0, 0.1953, 1.0, 0.2065, 0.2134, 0.2104, 0.2134, 0.2104, 1.0, 0.2065, 1.0, 0.1756, 1.0, 0.1717, 1.0, 0.1717, 0.2134, 0.1756, 0.2134, 0.003795, 0.9981, 0.0, 0.998, 5.187e-09, 0.2135, 0.003795, 0.2137, 1.0, 0.1696, 1.0, 0.1726, 0.2134, 0.1726, 0.2134, 0.1696, 1.0, 0.1657, 1.0, 0.1696, 0.2134, 0.1696, 0.2134, 0.1657, 0.2022, 0.2134, 0.2065, 0.2134, 0.2065, 1.0, 0.2022, 1.0, 0.1799, 1.0, 0.1756, 1.0, 0.1756, 0.2134, 0.1799, 0.2134, 0.008029, 0.9981, 0.003795, 0.9981, 0.003795, 0.2137, 0.008029, 0.2137])
me_sphere.materials.append(mat_metal_smooth_silver_001)
me_sphere.use_remesh_preserve_volume = False
me_sphere.use_remesh_preserve_attributes = False
me_sphere.use_mirror_vertex_groups = False
me_sphere.update()

# ---- objects
ob_antenna = bpy.data.objects.new('antenna', me_sphere)

# ---- transforms, parenting, visibility, modifiers, constraints
ob_antenna.location = (0.0, 0.0, 0.0)
ob_antenna.scale = (0.02125, 0.02125, 0.02125)
ob_antenna.lineart.crease_threshold = 0.0

# ---- collection membership
col_collection_1.objects.link(ob_antenna)

# ---- scene / render settings (as saved in the file)
scene.frame_start = 1; scene.frame_end = 250; scene.frame_set(1)
scene.render.engine = 'BLENDER_EEVEE_NEXT'
scene.render.image_settings.compression = 90
scene.render.resolution_percentage = 50
scene.render.dither_intensity = 0.0
scene.cycles.use_denoising = False
scene.cycles.samples = 10
scene.cycles.sampling_pattern = 'TABULATED_SOBOL'
scene.cycles.light_sampling_threshold = 0.0
scene.cycles.use_adaptive_sampling = False
scene.cycles.use_light_tree = False
scene.cycles.blur_glossy = 0.0
scene.cycles.volume_bounces = 1
scene.cycles.pixel_filter_type = 'GAUSSIAN'
scene.cycles.sample_clamp_indirect = 0.0
scene.view_settings.view_transform = 'Standard'
bpy.context.view_layer.update()

# ---- added for rendering (the .blend has no active camera and no usable light): camera, sun
cam_auto = bpy.data.cameras.new('AutoCamera')
cam_auto.lens = 50.0
cam_auto.sensor_width = 36.0
cam_auto.clip_end = 1000.0
ob_auto_camera = bpy.data.objects.new('AutoCamera', cam_auto)
scene.collection.objects.link(ob_auto_camera)
ob_auto_camera.location = (0.95233, -1.1428, 1.25409)
ob_auto_camera.rotation_euler = (1.09748, -7.21219e-08, 0.694738)
scene.camera = ob_auto_camera
light_auto_sun = bpy.data.lights.new('AutoSun', 'SUN')
light_auto_sun.energy = 3.0
light_auto_sun.angle = 0.0523599
ob_auto_sun = bpy.data.objects.new('AutoSun', light_auto_sun)
scene.collection.objects.link(ob_auto_sun)
ob_auto_sun.rotation_euler = (0.872665, 0.174533, 0.523599)
bpy.context.view_layer.update()
